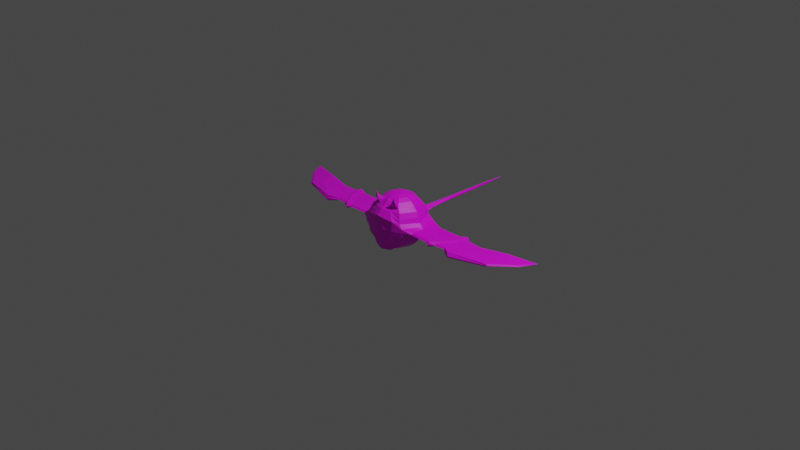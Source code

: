 # Source: flyingbasicenemy.blend  (saved by Blender 2.83.19; exported with 4.5.12 LTS)
import bpy
from mathutils import Matrix  # noqa: F401  (used for matrix-valued properties, if any)

bpy.ops.wm.read_factory_settings(use_empty=True)
scene = bpy.context.scene
scene.name = 'Scene'

# ---- collections
col_collection = bpy.data.collections.new('Collection'); scene.collection.children.link(col_collection)

# ---- images (referenced by path relative to the original .blend; pixels are not part of the script)
import os
ASSET_DIR = os.environ.get("B2B_ASSET_DIR", "")  # directory of the original .blend (textures are referenced by path, not embedded)
HERE = os.path.dirname(os.path.abspath(__file__))  # packed textures are extracted next to this script under _unpacked/

def load_image(name, relpath, width, height, colorspace="sRGB"):
    """Load a texture the original file referenced (path relative to the .blend, or extracted next to this script)."""
    p = next((c for c in (os.path.join(HERE, relpath), os.path.join(ASSET_DIR, relpath)) if relpath and os.path.exists(c)), "")
    if p:
        img = bpy.data.images.load(p, check_existing=True)
        img.name = name
    else:  # same state as the original file: an image datablock whose file is absent (Cycles renders it pink)
        img = bpy.data.images.new(name, width, height)
        img.source = "FILE"
        img.filepath = "//" + (relpath or name)
    img.colorspace_settings.name = colorspace
    return img
img_aap_64_1x_png = load_image('aap-64-1x.png', 'aap-64-1x.png', 1024, 1024, 'sRGB')

# ---- materials (node trees are filled in below, after node groups)
mat_material_001 = bpy.data.materials.new('Material.001')
mat_material_001.use_transparent_shadow = False

# ---- material node trees
mat_material_001.use_nodes = True; mat_material_001.node_tree.nodes.clear()
_N = mat_material_001.node_tree.nodes; _L = mat_material_001.node_tree.links
n0 = _N.new('ShaderNodeBsdfPrincipled'); n0.name = 'Principled BSDF'; n0.location = (10, 300)
n0.distribution = 'GGX'
n0.subsurface_method = 'BURLEY'
n0.inputs[3].default_value = 1.45
n0.inputs[27].default_value = (0.0, 0.0, 0.0, 1.0)
n0.inputs[28].default_value = 1.0
n1 = _N.new('ShaderNodeOutputMaterial'); n1.name = 'Material Output'; n1.location = (300, 300)
n2 = _N.new('ShaderNodeTexImage'); n2.name = 'Image Texture'; n2.location = (-307, 265)
n2.image = img_aap_64_1x_png
_L.new(n0.outputs[0], n1.inputs[0])
_L.new(n2.outputs[0], n0.inputs[0])
n1.is_active_output = True

# ---- world
world_world = bpy.data.worlds.new('World'); scene.world = world_world
world_world.use_nodes = True; world_world.node_tree.nodes.clear()
_N = world_world.node_tree.nodes; _L = world_world.node_tree.links
n0 = _N.new('ShaderNodeOutputWorld'); n0.name = 'World Output'; n0.location = (300, 300)
n1 = _N.new('ShaderNodeBackground'); n1.name = 'Background'; n1.location = (10, 300)
n1.inputs[0].default_value = (0.05088, 0.05088, 0.05088, 1.0)
_L.new(n1.outputs[0], n0.inputs[0])
n0.is_active_output = True
world_world.color = (0.05088, 0.05088, 0.05088)
world_world.use_sun_shadow = False
world_world.sun_shadow_jitter_overblur = 0.0

# ---- cameras
cam_camera = bpy.data.cameras.new('Camera')
cam_camera.clip_end = 100.0
cam_camera.ortho_scale = 7.314

# ---- lights
light_light = bpy.data.lights.new('Light', 'POINT')
light_light.transmission_factor = 0.0
light_light.energy = 1000.0
light_light.shadow_soft_size = 0.1
light_light.shadow_maximum_resolution = 0.006
light_light.use_absolute_resolution = True

# ---- meshes
me_sphere = bpy.data.meshes.new('Sphere')
me_sphere.from_pydata([(0.0, 0.1166, 0.2816), (0.0, 0.1693, -0.2392), (0.04205, 0.04205, 0.2989), (0.08248, 0.08248, 0.2816), (0.1197, 0.1197, 0.2534), (0.1524, 0.1524, 0.2155), (0.1792, 0.1792, 0.1693), (0.1991, 0.1991, 0.1166), (0.2114, 0.2114, 0.05946), (0.2458, 0.2155, 2.301e-08), (0.2114, 0.2114, -0.05946), (0.1991, 0.1991, -0.1166), (0.1792, 0.1792, -0.1693), (0.1524, 0.1524, -0.2073), (0.1197, 0.1197, -0.2392), (0.08248, 0.08248, -0.2734), (0.04205, 0.04205, -0.2843), (0.05946, -9.987e-08, 0.2989), (0.1166, -9.614e-08, 0.2816), (0.1693, -9.614e-08, 0.2534), (0.2155, -1.036e-07, 0.2155), (0.2534, -1.036e-07, 0.1693), (0.2816, -1.036e-07, 0.1166), (0.2989, -1.036e-07, 0.05946), (1.569, 0.2453, -0.009542), (0.2989, -1.036e-07, -0.05946), (0.2816, -1.036e-07, -0.1166), (0.2534, -1.036e-07, -0.1693), (0.2155, -1.036e-07, -0.2073), (0.1693, -1.036e-07, -0.2392), (0.1166, -9.987e-08, -0.2734), (0.05946, -9.987e-08, -0.2843), (0.04205, -0.04205, 0.2989), (0.08248, -0.08248, 0.2816), (0.1197, -0.1197, 0.2534), (0.1524, -0.1524, 0.2155), (0.1899, -0.1749, 0.1795), (0.211, -0.196, 0.1236), (0.224, -0.209, 0.08523), (0.2587, -0.2134, 2.287e-08), (0.224, -0.209, -0.08523), (0.211, -0.196, -0.1236), (0.1899, -0.1749, -0.1795), (0.1524, -0.1524, -0.2073), (0.1197, -0.1197, -0.2392), (0.08248, -0.08248, -0.2734), (0.04205, -0.04205, -0.2843), (0.0, -0.05946, 0.2989), (0.0, -0.1166, 0.2816), (0.0, -0.1567, 0.265), (0.0, -0.2028, 0.2253), (0.0, -0.2409, 0.1992), (0.0, -0.2726, 0.1608), (0.0, -0.2884, 0.1019), (0.0, -0.2942, 2.24e-08), (0.0, -0.2941, -0.1404), (0.0, -0.2535, -0.1678), (0.0, -0.2409, -0.2555), (0.0, -0.2028, -0.2647), (0.0, -0.1567, -0.2767), (0.0, -0.1166, -0.2734), (0.0, -0.05946, -0.2843), (0.0, -1.695e-07, 0.3048), (0.0, -9.932e-08, -0.2936), (1.571, 0.2725, 0.003503), (1.508, 0.1108, 6.164e-08), (1.266, -0.09537, 0.01368), (1.478, 0.1038, 0.009542), (1.591, 0.2823, 6.164e-08), (1.266, -0.09537, -0.01368), (1.295, -0.0898, 6.158e-08), (1.478, 0.1038, -0.009542), (0.3521, -0.1415, -0.01368), (0.3521, 0.002906, -0.009542), (0.3521, 0.1194, -0.009542), (0.3521, -0.1617, 6.158e-08), (0.3521, -0.1415, 0.01368), (1.321, 0.1813, -0.02187), (0.3521, 0.002906, 0.009542), (0.0, 0.05946, 0.2989), (0.0, 0.1693, 0.2534), (0.0, 0.2155, 0.2155), (0.0, 0.2534, 0.1693), (0.0, 0.2816, 0.1166), (0.0, 0.2989, 0.05946), (0.0, 0.7911, 0.01923), (0.0, 0.2989, -0.05946), (0.0, 0.2816, -0.1166), (0.0, 0.2534, -0.1693), (0.0, 0.2155, -0.2073), (0.0, 0.1166, -0.2734), (0.0, 0.05946, -0.2843), (0.121, -0.1888, 0.3354), (0.121, -0.1888, 0.3354), (0.121, -0.1888, 0.3354), (0.121, -0.1888, 0.3354), (0.1336, -0.1909, 0.2966), (0.1101, -0.1982, 0.298), (0.1236, -0.1762, 0.2981), (0.1051, -0.1819, 0.2993), (0.09785, -0.2, 0.2631), (0.08754, -0.1695, 0.2742), (0.1441, -0.1835, 0.261), (0.1239, -0.1566, 0.2725), (0.04124, -0.09956, 0.2816), (0.02102, -0.05076, 0.2989), (0.1237, -0.2341, -0.1538), (0.09906, -0.2665, -0.07274), (0.05987, -0.1445, 0.2534), (0.09496, -0.2143, -0.2462), (0.0762, -0.184, 0.2155), (0.0762, -0.184, -0.255), (0.09496, -0.2143, 0.1905), (0.05987, -0.1445, -0.2668), (0.1237, -0.2341, 0.1538), (0.04124, -0.09956, -0.2712), (0.09906, -0.2665, 0.07274), (0.02102, -0.05076, -0.2846), (0.1115, -0.2669, 2.17e-08), (0.1604, -0.2524, -0.106), (0.0, -0.2884, -0.1019), (0.5622, -0.1715, 6.158e-08), (0.0, -0.2941, 0.1404), (0.6959, 0.1447, 0.002314), (0.5622, -0.1512, 0.0146), (0.1604, -0.2524, 0.106), (0.1636, -0.2587, 2.24e-08), (0.7012, 0.1601, 6.162e-08), (0.5622, -0.1512, -0.0146), (0.7012, 0.1292, -0.01018), (0.6561, 0.002869, 0.01018), (0.6561, 0.002869, -0.01018), (0.7727, 0.002924, -0.009248), (0.8118, 0.1284, 0.009248), (0.7727, 0.002924, 0.009248), (0.6617, -0.1572, 6.158e-08), (0.8261, 0.1457, 6.162e-08), (0.8261, 0.1149, -0.009248), (0.6617, -0.137, -0.01326), (0.6617, -0.137, 0.01326), (0.728, 0.002764, -0.01923), (0.7787, 0.1778, 0.01923), (0.728, 0.002764, 0.01923), (0.5994, -0.1989, 6.172e-08), (0.5994, -0.1783, 0.02757), (0.7897, 0.1875, 6.181e-08), (0.01051, -0.05511, 0.2989), (0.08022, -0.2796, -0.1222), (0.02102, -0.02102, 0.3019), (0.02102, -0.02102, -0.2893), (0.02062, -0.1081, 0.2816), (0.04835, -0.2464, -0.1644), (0.02994, -0.1569, 0.2534), (0.04095, -0.2373, -0.2418), (0.0381, -0.1997, 0.2155), (0.0381, -0.1997, -0.2567), (0.04748, -0.2339, 0.1905), (0.02993, -0.1569, -0.2684), (0.06184, -0.2597, 0.1538), (0.02062, -0.1081, -0.2717), (0.08022, -0.2796, 0.1222), (0.01051, -0.05511, -0.2845), (0.06226, -0.2877, 2.201e-08), (0.05478, -0.2853, -0.09272), (0.05478, -0.2853, 0.09272), (0.2438, 0.2135, 0.02973), (0.3322, -1.036e-07, 0.02973), (0.2565, -0.2112, 0.04261), (0.0, -0.2906, 0.05663), (0.5994, -0.1783, -0.02757), (0.7897, 0.1563, -0.01923), (0.3521, 0.1502, 6.163e-08), (0.0, 0.3239, 0.03625), (0.9199, 0.002958, -0.008664), (0.162, -0.2555, 0.05302), (0.9594, 0.0929, 0.008665), (0.1105, -0.2645, 0.04022), (0.9199, 0.002958, 0.008665), (0.05526, -0.2879, 0.04022), (0.2438, 0.2135, -0.02973), (0.3322, -1.036e-07, -0.02973), (0.2565, -0.2112, -0.04261), (0.0, -0.2907, -0.0556), (0.7718, -0.1281, 0.01242), (0.991, 0.1367, 6.161e-08), (0.3521, 0.1785, 0.009542), (0.0, 0.3239, -0.02973), (0.7718, -0.1482, 6.157e-08), (0.162, -0.2555, -0.05302), (0.7718, -0.1281, -0.01242), (0.1105, -0.2645, -0.04022), (0.991, 0.106, -0.008664), (0.05526, -0.2879, -0.04022), (0.1083, -0.2658, -0.07775), (0.0, -0.2896, -0.1067), (1.295, 0.1972, 0.02187), (0.0, -0.2896, 0.1067), (0.8752, -0.2032, 0.03135), (1.321, 0.2127, 6.185e-08), (0.1083, -0.2658, 0.07775), (0.1193, -0.2671, 2.181e-08), (1.176, 0.002668, 0.02187), (1.176, 0.002668, -0.02187), (0.0586, -0.2859, 0.09716), (0.0586, -0.2859, -0.09716), (0.1183, -0.2646, 0.04215), (0.8752, -0.2032, -0.03135), (0.1183, -0.2646, -0.04215), (0.9055, -0.224, 6.175e-08), (0.0, -0.2726, -0.1608), (0.06184, -0.2597, -0.1538), (0.0, -0.2389, -0.2488), (0.04748, -0.2339, -0.2473), (0.1321, -0.08981, -0.2351), (0.1445, -0.05987, -0.2337), (0.1569, -0.02994, -0.2351), (0.1997, -0.0381, -0.2043), (0.184, -0.0762, -0.2032), (0.1682, -0.1143, -0.2043), (0.2287, -0.147, 0.1219), (0.2463, -0.09802, 0.1201), (0.264, -0.04901, 0.1184), (0.2376, -0.04373, 0.1719), (0.2217, -0.08746, 0.1744), (0.2058, -0.1312, 0.1769), (0.09102, -0.06186, -0.2717), (0.09956, -0.04124, -0.2712), (0.1081, -0.02062, -0.2717), (0.2428, -0.1568, 0.07879), (0.2615, -0.1045, 0.07235), (0.2802, -0.05226, 0.0659), (0.0464, -0.03154, -0.2845), (0.05076, -0.02102, -0.2846), (0.05511, -0.01051, -0.2845), (0.0464, -0.03154, 0.2989), (0.05076, -0.02102, 0.2989), (0.05511, -0.01051, 0.2989), (0.2428, -0.1568, -0.07879), (0.2615, -0.1045, -0.07235), (0.2802, -0.05226, -0.0659), (0.09102, -0.06186, 0.2816), (0.09956, -0.04124, 0.2816), (0.1081, -0.02062, 0.2816), (0.2287, -0.147, -0.1219), (0.2463, -0.09802, -0.1201), (0.264, -0.04901, -0.1184), (0.1321, -0.08981, 0.2534), (0.1445, -0.05987, 0.2534), (0.1569, -0.02994, 0.2534), (0.2058, -0.1312, -0.1768), (0.2217, -0.08746, -0.1741), (0.2376, -0.04373, -0.1717), (0.1682, -0.1143, 0.2155), (0.184, -0.0762, 0.2155), (0.1997, -0.0381, 0.2155), (0.007884, -0.0562, 0.2989), (0.005256, -0.05729, 0.2989), (0.002628, -0.05838, 0.2989), (0.06017, -0.2833, -0.1268), (0.04011, -0.2869, -0.1313), (0.02006, -0.2905, -0.1359), (0.6894, -0.102, 0.01225), (0.7172, -0.06704, 0.01125), (0.745, -0.03206, 0.01025), (0.745, -0.03206, -0.01025), (0.7172, -0.06704, -0.01125), (0.6894, -0.102, -0.01225), (0.6958, -0.04249, -0.02132), (0.6637, -0.08775, -0.0234), (0.6315, -0.133, -0.02548), (1.425, 0.05402, 0.01058), (1.372, 0.004224, 0.01161), (1.319, -0.04557, 0.01264), (0.3521, -0.03318, 0.01058), (0.3521, -0.06928, 0.01161), (0.3521, -0.1054, 0.01264), (0.3521, -0.03318, -0.01058), (0.3521, -0.06928, -0.01161), (0.3521, -0.1054, -0.01264), (1.348, -0.03964, 6.158e-08), (1.401, 0.01052, 6.161e-08), (1.454, 0.06068, 6.161e-08), (0.01577, -0.01577, -0.2906), (0.01051, -0.01051, -0.2917), (0.005256, -0.005256, -0.2928), (0.04108, -0.2861, -0.095), (0.02739, -0.2869, -0.09729), (0.01369, -0.2876, -0.09957), (0.5857, -0.1127, 0.01349), (0.6091, -0.07418, 0.01239), (0.6326, -0.03566, 0.01129), (0.6315, -0.133, 0.02548), (0.6637, -0.08775, 0.0234), (0.6958, -0.04249, 0.02132), (0.005256, -0.005256, 0.3041), (0.01051, -0.01051, 0.3033), (0.01577, -0.01577, 0.3026), (0.005155, -0.1145, 0.2816), (0.01031, -0.1124, 0.2816), (0.01546, -0.1102, 0.2816), (0.01546, -0.2694, -0.1591), (0.03092, -0.2661, -0.1573), (0.04638, -0.2629, -0.1556), (0.007484, -0.1567, 0.2621), (0.01497, -0.1568, 0.2592), (0.02245, -0.1569, 0.2563), (0.01187, -0.2392, -0.2532), (0.02374, -0.2374, -0.2511), (0.03561, -0.2357, -0.2491), (0.009525, -0.2021, 0.2229), (0.01905, -0.2013, 0.2204), (0.02858, -0.2005, 0.218), (0.009525, -0.2021, -0.2624), (0.01905, -0.2013, -0.2603), (0.02858, -0.2005, -0.2584), (0.01187, -0.2392, 0.197), (0.02374, -0.2374, 0.1948), (0.03561, -0.2357, 0.1927), (0.007484, -0.1567, -0.2744), (0.01497, -0.1568, -0.2722), (0.02245, -0.1569, -0.2702), (0.01546, -0.2694, 0.1591), (0.03092, -0.2661, 0.1573), (0.04638, -0.2629, 0.1556), (0.005155, -0.1145, -0.2729), (0.01031, -0.1124, -0.2724), (0.01546, -0.1102, -0.272), (0.02006, -0.2905, 0.1359), (0.04011, -0.2869, 0.1313), (0.06017, -0.2833, 0.1268), (0.002628, -0.05838, -0.2844), (0.005256, -0.05729, -0.2844), (0.007884, -0.0562, -0.2845), (0.01557, -0.2926, 2.23e-08), (0.03113, -0.291, 2.22e-08), (0.0467, -0.2894, 2.211e-08), (0.01369, -0.2876, 0.09957), (0.02739, -0.2869, 0.09729), (0.04108, -0.2861, 0.095), (1.425, 0.05402, -0.01058), (1.372, 0.004224, -0.01161), (1.319, -0.04557, -0.01264), (0.6326, -0.03566, -0.01129), (0.6091, -0.07418, -0.01239), (0.5857, -0.1127, -0.01349), (0.8089, -0.09536, 0.01148), (0.8459, -0.06259, 0.01054), (0.8829, -0.02982, 0.009603), (0.04144, -0.2886, 0.04432), (0.02763, -0.2893, 0.04843), (0.01381, -0.29, 0.05253), (0.3133, -0.05281, 0.03295), (0.2944, -0.1056, 0.03617), (0.2754, -0.1584, 0.03939), (1.101, -0.0488, -0.02424), (1.026, -0.1003, -0.02661), (0.9505, -0.1517, -0.02898), (0.04144, -0.2886, -0.04407), (0.02763, -0.2893, -0.04791), (0.01381, -0.29, -0.05176), (0.3133, -0.05281, -0.03295), (0.2944, -0.1056, -0.03617), (0.2754, -0.1584, -0.03939), (0.8829, -0.02982, -0.009603), (0.8459, -0.06259, -0.01054), (0.8089, -0.09536, -0.01148), (0.9505, -0.1517, 0.02898), (1.026, -0.1003, 0.02661), (1.101, -0.0488, 0.02424), (0.04395, -0.2868, 0.09955), (0.0293, -0.2878, 0.1019), (0.01465, -0.2887, 0.1043), (0.01465, -0.2887, -0.1043), (0.0293, -0.2878, -0.1019), (0.04395, -0.2868, -0.09955), (0.0134, -0.252, -0.1663), (0.02679, -0.2505, -0.1647), (0.04019, -0.249, -0.1632), (0.0103, -0.2381, -0.247), (0.0206, -0.2373, -0.2454), (0.0309, -0.2365, -0.2438), (0.1941, 0.1941, -0.1298), (0.1892, 0.1892, -0.143), (0.1842, 0.1842, -0.1562), (0.2746, -1.036e-07, -0.1298), (0.2675, -1.036e-07, -0.143), (0.2605, -1.036e-07, -0.1562), (0.2057, -0.1908, -0.1376), (0.2005, -0.1855, -0.1515), (0.1952, -0.1802, -0.1655), (0.0, -0.2499, -0.1705), (0.0, -0.2462, -0.2104), (0.0, -0.2425, -0.247), (0.0, 0.2746, -0.1298), (0.0, 0.2675, -0.143), (0.0, 0.2605, -0.1562), (0.1165, -0.2291, -0.1793), (0.1093, -0.2242, -0.2036), (0.1021, -0.2192, -0.2256), (0.05825, -0.2532, -0.1793), (0.05466, -0.2468, -0.2039), (0.05107, -0.2404, -0.2263), (0.04835, -0.2464, -0.1644), (0.04739, -0.2416, -0.2042), (0.04095, -0.2373, -0.2418), (0.03724, -0.245, -0.1908), (0.03554, -0.2427, -0.2056), (0.03373, -0.2403, -0.2209), (0.02524, -0.2472, -0.1684), (0.0237, -0.2439, -0.2072), (0.02215, -0.2406, -0.2444), (0.01913, -0.2441, -0.2049), (0.01185, -0.245, -0.2088), (0.008129, -0.244, -0.2183), (0.2574, -0.04769, -0.1318), (0.2508, -0.04637, -0.1451), (0.2442, -0.04505, -0.1585), (0.2402, -0.09538, -0.1337), (0.234, -0.09274, -0.1473), (0.2278, -0.0901, -0.1608), (0.223, -0.1431, -0.1356), (0.2172, -0.1391, -0.1494), (0.2115, -0.1352, -0.1632), (0.614, 0.1267, -0.01002), (0.5267, 0.1243, -0.009863), (0.4394, 0.1218, -0.009702), (0.5097, -0.1488, -0.01437), (0.4571, -0.1463, -0.01414), (0.4046, -0.1439, -0.01391), (0.614, 0.1576, 6.163e-08), (0.5267, 0.1552, 6.163e-08), (0.4394, 0.1527, 6.163e-08), (0.5097, -0.1488, 0.01437), (0.4571, -0.1463, 0.01414), (0.4046, -0.1439, 0.01391), (0.4046, -0.1641, 6.158e-08), (0.4571, -0.1666, 6.158e-08), (0.5097, -0.1691, 6.158e-08), (0.4281, 0.002897, 0.009702), (0.5041, 0.002888, 0.009863), (0.5801, 0.002878, 0.01002), (0.4355, 0.1097, 0.006621), (0.5267, 0.145, 0.009863), (0.6033, 0.1226, 0.008068), (0.4281, 0.002897, -0.009702), (0.5041, 0.002888, -0.009863), (0.5801, 0.002878, -0.01002), (0.4105, -0.1072, -0.01286), (0.4689, -0.109, -0.01307), (0.5273, -0.1109, -0.01328), (0.4164, -0.0705, -0.0118), (0.4806, -0.07173, -0.012), (0.5449, -0.07295, -0.0122), (0.4223, -0.0338, -0.01075), (0.4924, -0.03442, -0.01093), (0.5625, -0.03504, -0.01111), (0.4223, -0.0338, 0.01075), (0.4924, -0.03442, 0.01093), (0.5625, -0.03504, 0.01111), (0.4164, -0.0705, 0.0118), (0.4806, -0.07173, 0.012), (0.5449, -0.07295, 0.0122), (0.4105, -0.1072, 0.01286), (0.4689, -0.109, 0.01307), (0.5273, -0.1109, 0.01328), (0.00531, 0.1144, 0.2816), (0.007709, 0.1661, -0.2392), (0.01282, 0.2763, -0.1166), (0.01361, 0.2933, -0.05946), (0.007709, 0.1661, 0.2534), (0.01154, 0.2487, -0.1693), (0.009811, 0.2115, 0.2155), (0.009811, 0.2115, -0.2073), (0.01154, 0.2487, 0.1693), (0.01282, 0.2763, 0.1166), (0.00531, 0.1144, -0.2734), (0.01361, 0.2933, 0.05946), (0.002707, 0.05834, -0.2843), (0.07419, 0.2977, 2.301e-08), (0.002707, 0.05834, 0.2989), (0.01569, 0.3182, 0.02973), (0.01569, 0.3182, -0.02973), (0.01186, 0.2556, -0.1562), (0.01218, 0.2625, -0.143), (0.0125, 0.2694, -0.1298), (0.0, 0.5261, 0.02492), (0.0, 1.037, 0.01646), (0.03602, 0.4662, 2.304e-08), (0.0, 0.5261, -0.0184), (0.0133, 0.4851, 0.02064), (0.0133, 0.4851, -0.02064), (0.0, 1.297, 0.01228), (0.01933, 0.7911, 0.0003139), (0.0, 0.7911, -0.01366), (0.01196, 0.7911, 0.01429), (0.01196, 0.7911, -0.01366), (0.0, 1.552, 0.001086), (0.01638, 1.037, 0.000467), (0.0, 1.037, -0.01134), (0.01108, 1.037, 0.01228), (0.01108, 1.037, -0.01134), (0.0113, 1.297, 0.0006976), (0.0, 1.297, -0.007858), (0.009019, 1.297, 0.009253), (0.009019, 1.297, -0.007858), (0.0, 1.552, 0.001086), (0.0, 1.552, 0.001086), (0.0, 1.552, 0.001086), (0.0, 1.552, 0.001086), (0.0, 1.552, 0.001086), (0.01296, 0.5616, 0.01905), (0.01263, 0.6381, 0.01746), (0.01229, 0.7146, 0.01587), (0.0, 0.7164, 0.02081), (0.0, 0.6586, 0.02208), (0.0, 0.5924, 0.0235), (0.01296, 0.5616, -0.01889), (0.01263, 0.6381, -0.01715), (0.01229, 0.7146, -0.0154), (0.02351, 0.7099, 0.0002354), (0.02768, 0.6286, 0.000157), (0.03185, 0.5474, 7.849e-05), (0.0, 0.5924, -0.01722), (0.0, 0.6586, -0.01603), (0.0, 0.7154, -0.01484), (0.0, 0.425, -0.02407), (0.0145, 0.4017, -0.02518), (0.0551, 0.382, 2.303e-08), (0.0145, 0.4017, 0.02518), (0.0, 0.425, 0.03059), (0.01835, 0.873, 0.0003649), (0.01737, 0.9549, 0.000416), (0.01137, 0.9549, 0.01295), (0.01166, 0.873, 0.01362), (0.0, 0.9549, 0.01739), (0.0, 0.873, 0.01831), (0.01166, 0.873, -0.01289), (0.01137, 0.9549, -0.01211), (0.0, 0.873, -0.01289), (0.0, 0.9549, -0.01211), (0.0, 1.102, -0.01047), (0.0, 1.167, -0.009601), (0.0, 1.232, -0.00873), (0.01511, 1.102, 0.0005246), (0.01384, 1.167, 0.0005823), (0.01257, 1.232, 0.0006399), (0.009534, 1.232, 0.01001), (0.01005, 1.167, 0.01077), (0.01056, 1.102, 0.01152), (0.0, 1.232, 0.01333), (0.0, 1.167, 0.01437), (0.0, 1.102, 0.01542), (0.01056, 1.102, -0.01047), (0.01005, 1.167, -0.009601), (0.009534, 1.232, -0.00873), (0.007531, 1.382, 0.0008272), (0.003766, 1.467, 0.0009568), (0.003006, 1.467, 0.003809), (0.006013, 1.382, 0.006531), (0.0, 1.467, 0.004819), (0.0, 1.382, 0.008552), (0.006013, 1.382, -0.004877), (0.003006, 1.467, -0.001895), (0.0, 1.382, -0.004877), (0.0, 1.467, -0.001895), (0.01786, 0.9139, 0.0003904), (0.01152, 0.9139, 0.01328), (0.0, 0.9139, 0.01785), (0.01152, 0.9139, -0.0125), (0.0, 0.9139, -0.0125), (0.01181, 0.832, 0.01395), (0.0, 0.832, 0.01877), (0.01884, 0.832, 0.0003394), (0.01181, 0.832, -0.01327), (0.0, 0.832, -0.01327), (0.01688, 0.9958, 0.0004415), (0.01123, 0.9958, -0.01173), (0.0, 0.9958, -0.01173), (0.01123, 0.9958, 0.01261), (0.0, 0.9958, 0.01692), (0.01212, 0.7529, 0.01508), (0.01212, 0.7529, -0.01453), (0.0, 0.758, -0.01425), (0.0, 0.758, 0.01995), (0.02142, 0.7505, 0.0002747), (0.01253, 0.6648, 0.017), (0.0, 0.6678, 0.02166), (0.01253, 0.6648, -0.01664), (0.02647, 0.6634, 0.0001797), (0.0, 0.6678, -0.01569), (0.01135, 0.9602, 0.0129), (0.0, 0.9602, 0.01733), (0.0173, 0.9602, 0.0004193), (0.01135, 0.9602, -0.01206), (0.0, 0.9602, -0.01206), (0.0, 1.174, -0.00951), (0.01371, 1.174, 0.0005883), (0.009995, 1.174, 0.01069), (0.0, 1.174, 0.01426), (0.009995, 1.174, -0.00951), (0.006355, 1.372, 0.006842), (0.0, 1.372, 0.008977), (0.007961, 1.372, 0.0008124), (0.006355, 1.372, -0.005217), (0.0, 1.372, -0.005217)], [], [(467, 468, 10, 11), (469, 465, 3, 4), (484, 467, 11, 381), (471, 469, 4, 5), (472, 470, 12, 13), (473, 471, 5, 6), (466, 472, 13, 14), (474, 473, 6, 7), (475, 466, 14, 15), (476, 474, 7, 8), (477, 475, 15, 16), (480, 476, 8, 165), (79, 62, 2, 479), (63, 91, 477, 16), (481, 478, 9, 179), (465, 479, 2, 3), (360, 180, 73, 276), (3, 2, 17, 18), (11, 10, 25, 26), (4, 3, 18, 19), (381, 11, 26, 384), (5, 4, 19, 20), (13, 12, 27, 28), (6, 5, 20, 21), (14, 13, 28, 29), (7, 6, 21, 22), (15, 14, 29, 30), (8, 7, 22, 23), (16, 15, 30, 31), (165, 8, 23, 166), (2, 62, 17), (63, 16, 31), (213, 218, 43, 44), (219, 224, 36, 37), (225, 213, 44, 45), (228, 219, 37, 38), (231, 225, 45, 46), (353, 228, 38, 167), (234, 296, 148, 32), (282, 231, 46, 149), (165, 166, 78, 185), (240, 234, 32, 33), (243, 237, 40, 41), (246, 240, 33, 34), (420, 243, 41, 387), (252, 246, 34, 35), (218, 249, 42, 43), (224, 252, 35, 36), (297, 257, 47, 48), (300, 260, 55, 209), (303, 297, 48, 49), (411, 375, 56, 390), (309, 303, 49, 50), (312, 306, 57, 58), (315, 309, 50, 51), (318, 312, 58, 59), (321, 315, 51, 52), (324, 318, 59, 60), (327, 321, 52, 122), (330, 324, 60, 61), (350, 336, 53, 168), (294, 62, 47, 257), (149, 46, 117, 161), (359, 333, 54, 182), (353, 167, 76, 275), (77, 198, 68, 24), (167, 39, 75, 76), (208, 206, 69, 70), (197, 208, 70, 66), (366, 197, 66, 272), (354, 202, 71, 339), (24, 68, 65, 71), (195, 201, 67, 64), (341, 279, 70, 69), (173, 191, 77, 202), (198, 195, 64, 68), (68, 64, 67, 65), (184, 175, 195, 198), (180, 179, 74, 73), (202, 77, 24, 71), (101, 100, 97, 99), (97, 96, 94, 92), (432, 437, 121, 124), (423, 429, 127, 129), (464, 432, 124, 288), (446, 423, 129, 131), (455, 446, 131, 342), (103, 101, 99, 98), (267, 140, 132, 264), (35, 34, 103, 102), (94, 95, 93, 92), (98, 99, 93, 95), (100, 102, 96, 97), (99, 97, 92, 93), (181, 39, 126, 188), (167, 38, 125, 174), (46, 45, 115, 117), (38, 37, 114, 125), (45, 44, 113, 115), (37, 36, 112, 114), (44, 43, 111, 113), (36, 35, 110, 112), (43, 42, 109, 111), (110, 35, 102, 100), (387, 41, 106, 396), (34, 33, 104, 108), (41, 40, 119, 106), (33, 32, 105, 104), (372, 194, 55, 260), (123, 130, 142, 141), (291, 144, 139, 261), (34, 108, 101, 103), (140, 170, 137, 132), (203, 199, 125, 160), (207, 193, 119, 188), (205, 200, 126, 174), (137, 136, 184, 191), (170, 145, 136, 137), (127, 123, 141, 145), (121, 128, 169, 143), (131, 129, 170, 140), (288, 124, 144, 291), (345, 183, 197, 366), (132, 137, 191, 173), (136, 133, 175, 184), (261, 139, 183, 345), (135, 138, 189, 187), (133, 134, 177, 175), (264, 132, 173, 363), (139, 135, 187, 183), (191, 184, 198, 77), (187, 189, 206, 208), (342, 131, 140, 267), (129, 127, 145, 170), (369, 203, 160, 329), (193, 204, 147, 119), (190, 118, 162, 192), (282, 149, 161, 332), (32, 148, 146, 105), (176, 116, 164, 178), (117, 115, 159, 161), (125, 114, 158, 160), (115, 113, 157, 159), (114, 112, 156, 158), (113, 111, 155, 157), (112, 110, 154, 156), (111, 109, 212, 155), (110, 108, 152, 154), (396, 106, 210, 399), (108, 104, 150, 152), (106, 119, 147, 210), (104, 105, 146, 150), (118, 176, 178, 162), (124, 121, 143, 144), (199, 205, 174, 125), (108, 110, 100, 101), (39, 167, 174, 126), (141, 142, 134, 133), (279, 272, 66, 70), (333, 350, 168, 54), (9, 165, 185, 171), (179, 9, 171, 74), (478, 480, 165, 9), (107, 190, 192, 163), (175, 177, 201, 195), (200, 207, 188, 126), (145, 141, 133, 136), (40, 181, 188, 119), (429, 443, 123, 127), (39, 181, 72, 75), (287, 359, 182, 120), (237, 362, 181, 40), (10, 179, 180, 25), (468, 481, 179, 10), (443, 440, 130, 123), (118, 190, 207, 200), (143, 169, 138, 135), (116, 176, 205, 199), (107, 163, 204, 193), (338, 164, 203, 369), (96, 98, 95, 94), (363, 173, 202, 354), (176, 118, 200, 205), (190, 107, 193, 207), (164, 116, 199, 203), (102, 103, 98, 96), (144, 143, 135, 139), (437, 426, 128, 121), (183, 187, 208, 197), (287, 120, 194, 372), (377, 151, 210, 302), (378, 211, 57, 306), (404, 153, 212, 401), (153, 380, 308, 212), (380, 379, 307, 308), (379, 378, 306, 307), (56, 375, 300, 209), (375, 376, 301, 300), (376, 377, 302, 301), (163, 285, 374, 204), (285, 286, 373, 374), (286, 287, 372, 373), (189, 365, 356, 206), (365, 364, 355, 356), (364, 363, 354, 355), (53, 336, 371, 196), (336, 337, 370, 371), (337, 338, 369, 370), (25, 180, 360, 239), (239, 360, 361, 238), (238, 361, 362, 237), (163, 192, 357, 285), (285, 357, 358, 286), (286, 358, 359, 287), (162, 178, 348, 335), (335, 348, 349, 334), (334, 349, 350, 333), (65, 67, 270, 281), (281, 270, 271, 280), (280, 271, 272, 279), (63, 284, 330, 61), (284, 283, 331, 330), (283, 282, 332, 331), (196, 371, 327, 122), (371, 370, 328, 327), (370, 369, 329, 328), (128, 344, 269, 169), (344, 343, 268, 269), (343, 342, 267, 268), (138, 266, 365, 189), (266, 265, 364, 365), (265, 264, 363, 364), (134, 263, 347, 177), (263, 262, 346, 347), (262, 261, 345, 346), (177, 347, 368, 201), (347, 346, 367, 368), (346, 345, 366, 367), (130, 290, 293, 142), (290, 289, 292, 293), (289, 288, 291, 292), (142, 293, 263, 134), (293, 292, 262, 263), (292, 291, 261, 262), (204, 374, 258, 147), (374, 373, 259, 258), (373, 372, 260, 259), (169, 269, 266, 138), (269, 268, 265, 266), (268, 267, 264, 265), (426, 449, 344, 128), (449, 452, 343, 344), (452, 455, 342, 343), (440, 458, 290, 130), (458, 461, 289, 290), (461, 464, 288, 289), (71, 65, 281, 339), (339, 281, 280, 340), (340, 280, 279, 341), (206, 356, 341, 69), (356, 355, 340, 341), (355, 354, 339, 340), (201, 368, 270, 67), (368, 367, 271, 270), (367, 366, 272, 271), (166, 351, 273, 78), (351, 352, 274, 273), (352, 353, 275, 274), (192, 162, 335, 357), (357, 335, 334, 358), (358, 334, 333, 359), (148, 296, 255, 146), (296, 295, 256, 255), (295, 294, 257, 256), (178, 164, 338, 348), (348, 338, 337, 349), (349, 337, 336, 350), (161, 159, 326, 332), (332, 326, 325, 331), (331, 325, 324, 330), (160, 158, 323, 329), (329, 323, 322, 328), (328, 322, 321, 327), (159, 157, 320, 326), (326, 320, 319, 325), (325, 319, 318, 324), (158, 156, 317, 323), (323, 317, 316, 322), (322, 316, 315, 321), (157, 155, 314, 320), (320, 314, 313, 319), (319, 313, 312, 318), (156, 154, 311, 317), (317, 311, 310, 316), (316, 310, 309, 315), (155, 212, 308, 314), (314, 308, 307, 313), (313, 307, 306, 312), (154, 152, 305, 311), (311, 305, 304, 310), (310, 304, 303, 309), (402, 151, 377, 405), (405, 377, 376, 408), (408, 376, 375, 411), (152, 150, 299, 305), (305, 299, 298, 304), (304, 298, 297, 303), (210, 147, 258, 302), (302, 258, 259, 301), (301, 259, 260, 300), (150, 146, 255, 299), (299, 255, 256, 298), (298, 256, 257, 297), (21, 20, 254, 222), (222, 254, 253, 223), (223, 253, 252, 224), (28, 27, 251, 216), (216, 251, 250, 217), (217, 250, 249, 218), (20, 19, 248, 254), (254, 248, 247, 253), (253, 247, 246, 252), (384, 26, 245, 414), (414, 245, 244, 417), (417, 244, 243, 420), (19, 18, 242, 248), (248, 242, 241, 247), (247, 241, 240, 246), (26, 25, 239, 245), (245, 239, 238, 244), (244, 238, 237, 243), (18, 17, 236, 242), (242, 236, 235, 241), (241, 235, 234, 240), (63, 31, 233, 284), (284, 233, 232, 283), (283, 232, 231, 282), (17, 62, 294, 236), (236, 294, 295, 235), (235, 295, 296, 234), (166, 23, 230, 351), (351, 230, 229, 352), (352, 229, 228, 353), (31, 30, 227, 233), (233, 227, 226, 232), (232, 226, 225, 231), (23, 22, 221, 230), (230, 221, 220, 229), (229, 220, 219, 228), (30, 29, 215, 227), (227, 215, 214, 226), (226, 214, 213, 225), (22, 21, 222, 221), (221, 222, 223, 220), (220, 223, 224, 219), (29, 28, 216, 215), (215, 216, 217, 214), (214, 217, 218, 213), (181, 362, 278, 72), (362, 361, 277, 278), (361, 360, 276, 277), (250, 419, 422, 249), (419, 418, 421, 422), (418, 417, 420, 421), (251, 416, 419, 250), (416, 415, 418, 419), (415, 414, 417, 418), (27, 386, 416, 251), (386, 385, 415, 416), (385, 384, 414, 415), (379, 410, 413, 378), (410, 409, 412, 413), (409, 408, 411, 412), (380, 407, 410, 379), (407, 406, 409, 410), (406, 405, 408, 409), (153, 404, 407, 380), (404, 403, 406, 407), (403, 402, 405, 406), (151, 402, 399, 210), (402, 403, 400, 399), (403, 404, 401, 400), (109, 398, 401, 212), (398, 397, 400, 401), (397, 396, 399, 400), (42, 389, 398, 109), (389, 388, 397, 398), (388, 387, 396, 397), (378, 413, 392, 211), (413, 412, 391, 392), (412, 411, 390, 391), (249, 422, 389, 42), (422, 421, 388, 389), (421, 420, 387, 388), (12, 383, 386, 27), (383, 382, 385, 386), (382, 381, 384, 385), (470, 482, 383, 12), (482, 483, 382, 383), (483, 484, 381, 382), (274, 275, 462, 459), (459, 462, 463, 460), (460, 463, 464, 461), (273, 274, 459, 456), (456, 459, 460, 457), (457, 460, 461, 458), (78, 273, 456, 438), (438, 456, 457, 439), (439, 457, 458, 440), (277, 276, 453, 450), (450, 453, 454, 451), (451, 454, 455, 452), (278, 277, 450, 447), (447, 450, 451, 448), (448, 451, 452, 449), (72, 278, 447, 428), (428, 447, 448, 427), (427, 448, 449, 426), (75, 72, 428, 435), (435, 428, 427, 436), (436, 427, 426, 437), (185, 78, 438, 441), (441, 438, 439, 442), (442, 439, 440, 443), (171, 185, 441, 431), (431, 441, 442, 430), (430, 442, 443, 429), (276, 73, 444, 453), (453, 444, 445, 454), (454, 445, 446, 455), (73, 74, 425, 444), (444, 425, 424, 445), (445, 424, 423, 446), (275, 76, 434, 462), (462, 434, 433, 463), (463, 433, 432, 464), (74, 171, 431, 425), (425, 431, 430, 424), (424, 430, 429, 423), (76, 75, 435, 434), (434, 435, 436, 433), (433, 436, 437, 432), (394, 393, 484, 483), (395, 394, 483, 482), (88, 395, 482, 470), (86, 186, 481, 468), (527, 526, 490, 487), (0, 79, 479, 465), (526, 525, 488, 490), (172, 84, 476, 480), (91, 90, 475, 477), (84, 83, 474, 476), (90, 1, 466, 475), (83, 82, 473, 474), (1, 89, 472, 466), (82, 81, 471, 473), (89, 88, 470, 472), (81, 80, 469, 471), (393, 87, 467, 484), (80, 0, 465, 469), (87, 86, 468, 467), (584, 581, 495, 492), (583, 580, 494, 85), (529, 528, 489, 485), (528, 527, 487, 489), (579, 578, 499, 486), (578, 575, 497, 499), (581, 582, 493, 495), (580, 584, 492, 494), (549, 546, 503, 491), (546, 545, 501, 503), (575, 576, 500, 497), (576, 577, 498, 500), (559, 557, 508, 496), (557, 556, 506, 508), (545, 554, 504, 501), (554, 542, 502, 504), (505, 496, 508, 506), (507, 505, 506, 509), (556, 562, 509, 506), (562, 564, 507, 509), (489, 487, 521, 510), (510, 521, 520, 511), (585, 588, 519, 512), (490, 488, 522, 516), (516, 522, 523, 517), (587, 589, 524, 518), (485, 489, 510, 515), (515, 510, 511, 514), (586, 585, 512, 513), (487, 490, 516, 521), (521, 516, 517, 520), (588, 587, 518, 519), (480, 478, 527, 528), (172, 480, 528, 529), (481, 186, 525, 526), (478, 481, 526, 527), (573, 574, 538, 536), (568, 569, 539, 537), (572, 573, 536, 530), (565, 568, 537, 531), (570, 572, 530, 533), (566, 565, 531, 532), (571, 570, 533, 535), (567, 566, 532, 534), (500, 498, 540, 552), (552, 540, 541, 553), (599, 595, 542, 554), (497, 500, 552, 543), (543, 552, 553, 544), (596, 599, 554, 545), (499, 497, 543, 548), (548, 543, 544, 547), (597, 596, 545, 546), (486, 499, 548, 551), (551, 548, 547, 550), (598, 597, 546, 549), (603, 604, 563, 561), (561, 563, 564, 562), (602, 603, 561, 555), (555, 561, 562, 556), (600, 602, 555, 558), (558, 555, 556, 557), (601, 600, 558, 560), (560, 558, 557, 559), (535, 533, 566, 567), (533, 530, 565, 566), (530, 536, 568, 565), (536, 538, 569, 568), (85, 494, 570, 571), (494, 492, 572, 570), (492, 495, 573, 572), (495, 493, 574, 573), (593, 594, 577, 576), (592, 593, 576, 575), (590, 592, 575, 578), (591, 590, 578, 579), (512, 519, 584, 580), (518, 524, 582, 581), (513, 512, 580, 583), (519, 518, 581, 584), (520, 517, 587, 588), (514, 511, 585, 586), (517, 523, 589, 587), (511, 520, 588, 585), (534, 532, 590, 591), (532, 531, 592, 590), (531, 537, 593, 592), (537, 539, 594, 593), (550, 547, 597, 598), (547, 544, 596, 597), (544, 553, 599, 596), (553, 541, 595, 599), (491, 503, 600, 601), (503, 501, 602, 600), (501, 504, 603, 602), (504, 502, 604, 603)])
_uv = me_sphere.uv_layers.new(name='UVMap')
_uv.uv.foreach_set('vector', [0.5, 0.5, 0.5, 0.5, 0.5, 0.5, 0.5, 0.5, 0.5, 0.5, 0.5, 0.5, 0.5, 0.5, 0.5, 0.5, 0.5, 0.5, 0.5, 0.5, 0.5, 0.5, 0.5, 0.5, 0.5, 0.5, 0.5, 0.5, 0.5, 0.5, 0.5, 0.5, 0.5, 0.5, 0.5, 0.5, 0.5, 0.5, 0.5, 0.5, 0.5, 0.5, 0.5, 0.5, 0.5, 0.5, 0.5, 0.5, 0.5, 0.5, 0.5, 0.5, 0.5, 0.5, 0.5, 0.5, 0.5, 0.5, 0.5, 0.5, 0.5, 0.5, 0.5, 0.5, 0.5, 0.5, 0.5, 0.5, 0.5, 0.5, 0.5, 0.5, 0.5, 0.5, 0.5, 0.5, 0.5, 0.5, 0.5, 0.5, 0.5, 0.5, 0.5, 0.5, 0.5, 0.5, 0.5, 0.5, 0.5, 0.5, 0.5, 0.5, 0.5, 0.5, 0.5, 0.5, 0.5, 0.5, 0.5, 0.5, 0.5, 0.5, 0.5, 0.5, 0.5, 0.5, 0.5, 0.5, 0.5, 0.5, 0.5, 0.5, 0.5, 0.5, 0.5, 0.5, 0.5, 0.5, 0.5, 0.5, 0.5, 0.5, 0.5, 0.5, 0.5, 0.5, 0.5, 0.5, 0.5, 0.5, 0.5, 0.5, 0.5, 0.5, 0.5, 0.5, 0.5, 0.5, 0.5, 0.5, 0.5, 0.5, 0.5, 0.5, 0.5, 0.5, 0.5, 0.5, 0.5, 0.5, 0.5, 0.5, 0.5, 0.5, 0.5, 0.5, 0.5, 0.5, 0.5, 0.5, 0.5, 0.5, 0.5, 0.5, 0.5, 0.5, 0.5, 0.5, 0.5, 0.5, 0.5, 0.5, 0.5, 0.5, 0.5, 0.5, 0.5, 0.5, 0.5, 0.5, 0.5, 0.5, 0.5, 0.5, 0.5, 0.5, 0.5, 0.5, 0.5, 0.5, 0.5, 0.5, 0.5, 0.5, 0.5, 0.5, 0.5, 0.5, 0.5, 0.5, 0.5, 0.5, 0.5, 0.5, 0.5, 0.5, 0.5, 0.5, 0.5, 0.5, 0.5, 0.5, 0.5, 0.5, 0.5, 0.5, 0.5, 0.5, 0.5, 0.5, 0.5, 0.5, 0.5, 0.5, 0.5, 0.5, 0.5, 0.5, 0.5, 0.5, 0.5, 0.5, 0.5, 0.5, 0.5, 0.5, 0.5, 0.5, 0.5, 0.5, 0.5, 0.5, 0.5, 0.5, 0.5, 0.5, 0.5, 0.5, 0.5, 0.5, 0.5, 0.5, 0.5, 0.5, 0.5, 0.5, 0.5, 0.5, 0.5, 0.5, 0.5, 0.5, 0.5, 0.5, 0.5, 0.5, 0.5, 0.5, 0.5, 0.5, 0.5, 0.5, 0.5, 0.5, 0.5, 0.5, 0.5, 0.5, 0.5, 0.5, 0.5, 0.5, 0.5, 0.5, 0.5, 0.5, 0.5, 0.5, 0.5, 0.5, 0.5, 0.5, 0.5, 0.5, 0.5, 0.5, 0.5, 0.5, 0.5, 0.5, 0.5, 0.5, 0.5, 0.5, 0.5, 0.5, 0.5, 0.5, 0.5, 0.5, 0.5, 0.5, 0.5, 0.5, 0.5, 0.5, 0.5, 0.5, 0.5, 0.5, 0.5, 0.5, 0.5, 0.5, 0.5, 0.5, 0.5, 0.5, 0.5, 0.5, 0.5, 0.5, 0.5, 0.5, 0.5, 0.5, 0.5, 0.5, 0.5, 0.5, 0.5, 0.5, 0.5, 0.5, 0.5, 0.5, 0.5, 0.5, 0.5, 0.5, 0.5, 0.5, 0.5, 0.5, 0.5, 0.5, 0.5, 0.5, 0.5, 0.5, 0.5, 0.5, 0.5, 0.5, 0.5, 0.5, 0.5, 0.5, 0.5, 0.5, 0.5, 0.5, 0.5, 0.5, 0.5, 0.5, 0.5, 0.5, 0.5, 0.5, 0.5, 0.5, 0.5, 0.5, 0.5, 0.5, 0.5, 0.5, 0.5, 0.5, 0.5, 0.5, 0.5, 0.5, 0.5, 0.5, 0.5, 0.5, 0.5, 0.5, 0.5, 0.5, 0.5, 0.5, 0.3504, 0.4504, 0.3504, 0.4504, 0.3504, 0.4504, 0.3504, 0.4504, 0.5, 0.5, 0.5, 0.5, 0.5, 0.5, 0.5, 0.5, 0.5, 0.5, 0.5, 0.5, 0.5, 0.5, 0.5, 0.5, 0.5, 0.5, 0.5, 0.5, 0.5, 0.5, 0.5, 0.5, 0.5, 0.5, 0.5, 0.5, 0.5, 0.5, 0.5, 0.5, 0.5, 0.5, 0.5, 0.5, 0.5, 0.5, 0.5, 0.5, 0.5, 0.5, 0.5, 0.5, 0.5, 0.5, 0.5, 0.5, 0.5, 0.5, 0.5, 0.5, 0.5, 0.5, 0.5, 0.5, 0.5, 0.5, 0.5, 0.5, 0.5, 0.5, 0.5, 0.5, 0.3512, 0.252, 0.3512, 0.252, 0.3512, 0.252, 0.3512, 0.252, 0.5, 0.5, 0.5, 0.5, 0.5, 0.5, 0.5, 0.5, 0.5, 0.5, 0.5, 0.5, 0.5, 0.5, 0.5, 0.5, 0.006263, 0.5992, 0.006263, 0.5992, 0.006263, 0.5992, 0.006263, 0.5992, 0.5, 0.5, 0.5, 0.5, 0.5, 0.5, 0.5, 0.5, 0.5, 0.5, 0.5, 0.5, 0.5, 0.5, 0.5, 0.5, 0.5, 0.5, 0.5, 0.5, 0.5, 0.5, 0.5, 0.5, 0.5, 0.5, 0.5, 0.5, 0.5, 0.5, 0.5, 0.5, 0.5, 0.5, 0.5, 0.5, 0.5, 0.5, 0.5, 0.5, 0.5, 0.5, 0.5, 0.5, 0.5, 0.5, 0.5, 0.5, 0.5, 0.5, 0.5, 0.5, 0.5, 0.5, 0.5, 0.5, 0.5, 0.5, 0.5, 0.5, 0.5, 0.5, 0.5, 0.5, 0.5, 0.5, 0.5, 0.5, 0.5, 0.5, 0.5, 0.5, 0.5, 0.5, 0.5, 0.5, 0.5, 0.5, 0.5, 0.5, 0.5, 0.5, 0.5, 0.5, 0.5, 0.5, 0.5, 0.5, 0.5, 0.5, 0.5, 0.5, 0.5, 0.5, 0.5, 0.5, 0.5, 0.5, 0.5, 0.5, 0.5, 0.5, 0.5, 0.5, 0.5, 0.5, 0.5, 0.5, 0.5, 0.5, 0.5, 0.5, 0.5, 0.5, 0.5, 0.5, 0.5, 0.5, 0.5, 0.5, 0.5, 0.5, 0.5, 0.5, 0.5, 0.5, 0.5, 0.5, 0.5, 0.5, 0.5, 0.5, 0.5, 0.5, 0.5, 0.5, 0.5, 0.5, 0.5, 0.5, nan, nan, nan, nan, 0.5, 0.5, 0.5, 0.5, 0.5, 0.5, 0.5, 0.5, 0.5, 0.5, 0.5, 0.5, 0.5, 0.5, 0.5, 0.5, 0.5, 0.5, 0.5, 0.5, 0.5, 0.5, 0.5, 0.5, 0.5, 0.5, 0.5, 0.5, 0.5, 0.5, 0.5, 0.5, 0.5, 0.5, 0.5, 0.5, 0.5, 0.5, 0.5, 0.5, 0.5, 0.5, 0.5, 0.5, 0.5, 0.5, 0.5, 0.5, 0.5, 0.5, 0.5, 0.5, 0.5, 0.5, 0.5, 0.5, 0.5, 0.5, 0.5, 0.5, 0.5, 0.5, 0.5, 0.5, nan, nan, nan, nan, nan, nan, nan, nan, 0.5, 0.5, 0.5, 0.5, nan, nan, nan, nan, 0.5, 0.5, 0.5, 0.5, 0.5, 0.5, 0.5, 0.5, 0.5, 0.5, 0.5, 0.5, nan, nan, nan, nan, 0.5, 0.5, 0.5, 0.5, 0.5, 0.5, 0.5, 0.5, 0.5, 0.5, 0.5, 0.5, 0.5, 0.5, 0.5, 0.5, 0.5, 0.5, 0.5, 0.5, 0.5, 0.5, 0.5, 0.5, 0.5, 0.5, 0.5, 0.5, 0.5, 0.5, 0.5, 0.5, 0.5, 0.5, 0.5, 0.5, 0.5, 0.5, 0.5, 0.5, 0.5, 0.5, 0.5, 0.5, 0.5, 0.5, 0.5, 0.5, 0.5, 0.5, 0.5, 0.5, 0.5, 0.5, 0.5, 0.5, 0.5, 0.5, 0.5, 0.5, 0.5, 0.5, 0.5, 0.5, 0.5, 0.5, 0.5, 0.5, 0.5, 0.5, 0.5, 0.5, 0.5, 0.5, 0.5, 0.5, 0.5, 0.5, 0.5, 0.5, 0.5, 0.5, 0.5, 0.5, 0.5, 0.5, 0.5, 0.5, 0.5, 0.5, 0.5, 0.5, 0.5, 0.5, 0.5, 0.5, 0.5, 0.5, 0.5, 0.5, 0.5, 0.5, 0.5, 0.5, 0.5, 0.5, 0.5, 0.5, 0.5, 0.5, 0.5, 0.5, 0.5, 0.5, 0.5, 0.5, 0.5, 0.5, 0.5, 0.5, 0.5, 0.5, 0.5, 0.5, 0.5, 0.5, 0.5, 0.5, 0.5, 0.5, 0.5, 0.5, 0.5, 0.5, 0.5, 0.5, 0.5, 0.5, 0.5, 0.5, 0.5, 0.5, 0.5, 0.5, 0.5, 0.5, 0.5, 0.5, 0.5, 0.5, 0.5, 0.5, 0.5, 0.5, 0.5, 0.5, 0.5, 0.5, 0.5, 0.5, 0.5, 0.5, 0.5, 0.5, 0.5, 0.5, 0.5, 0.5, 0.5, 0.5, 0.5, 0.5, 0.5, 0.5, 0.5, 0.5, 0.5, 0.5, 0.5, 0.5, 0.5, 0.5, 0.5, 0.5, 0.5, 0.5, 0.5, 0.5, 0.5, 0.5, 0.5, 0.5, 0.5, 0.5, 0.5, 0.5, 0.5, 0.5, 0.5, 0.5, 0.5, 0.5, 0.5, 0.5, 0.5, 0.5, 0.5, 0.5, 0.5, 0.5, 0.5, 0.5, 0.5, 0.5, 0.5, 0.5, 0.5, 0.5, 0.5, 0.5, 0.5, 0.5, 0.5, 0.5, 0.5, 0.5, 0.5, 0.5, 0.5, 0.5, 0.5, 0.5, 0.5, 0.5, 0.5, 0.5, 0.5, 0.5, 0.5, 0.5, 0.5, 0.5, 0.5, 0.5, 0.5, 0.5, 0.5, 0.5, 0.5, 0.5, 0.5, 0.5, 0.5, 0.5, 0.5, 0.5, 0.5, 0.5, 0.5, 0.5, 0.5, 0.5, 0.5, 0.5, 0.5, 0.5, 0.5, 0.5, 0.5, 0.5, 0.5, 0.5, 0.5, 0.5, 0.5, 0.5, 0.5, 0.5, 0.5, 0.5, 0.5, 0.5, 0.5, 0.5, 0.5, 0.5, 0.5, 0.5, 0.5, 0.5, 0.5, 0.5, 0.5, 0.5, 0.5, 0.5, 0.5, 0.5, 0.5, 0.5, 0.5, 0.5, 0.5, 0.5, 0.5, 0.5, 0.5, 0.5, 0.5, 0.5, 0.5, 0.5, 0.5, 0.5, 0.5, 0.5, 0.5, 0.5, 0.5, 0.5, 0.5, 0.5, 0.5, 0.5, 0.5, 0.5, 0.5, 0.5, 0.5, 0.5, 0.5, 0.5, 0.5, 0.5, 0.5, 0.5, 0.3512, 0.252, 0.3512, 0.252, 0.3512, 0.252, 0.3512, 0.252, 0.5, 0.5, 0.5, 0.5, 0.5, 0.5, 0.5, 0.5, 0.5, 0.5, 0.5, 0.5, 0.5, 0.5, 0.5, 0.5, 0.3512, 0.252, 0.3512, 0.252, 0.3512, 0.252, 0.3512, 0.252, 0.5, 0.5, 0.5, 0.5, 0.5, 0.5, 0.5, 0.5, 0.5, 0.5, 0.5, 0.5, 0.5, 0.5, 0.5, 0.5, 0.5, 0.5, 0.5, 0.5, 0.5, 0.5, 0.5, 0.5, 0.5, 0.5, 0.5, 0.5, 0.5, 0.5, 0.5, 0.5, 0.5, 0.5, 0.5, 0.5, 0.5, 0.5, 0.5, 0.5, 0.5, 0.5, 0.5, 0.5, 0.5, 0.5, 0.5, 0.5, 0.5, 0.5, 0.5, 0.5, 0.5, 0.5, 0.5, 0.5, 0.5, 0.5, 0.5, 0.5, 0.5, 0.5, 0.5, 0.5, 0.5, 0.5, 0.5, 0.5, 0.5, 0.5, 0.5, 0.5, 0.5, 0.5, 0.5, 0.5, 0.5, 0.5, 0.5, 0.5, 0.5, 0.5, 0.5, 0.5, 0.5, 0.5, 0.5, 0.5, 0.5, 0.5, 0.5, 0.5, 0.5, 0.5, 0.5, 0.5, 0.3512, 0.252, 0.3512, 0.252, 0.3512, 0.252, 0.3512, 0.252, 0.5, 0.5, 0.5, 0.5, 0.5, 0.5, 0.5, 0.5, 0.5, 0.5, 0.5, 0.5, 0.5, 0.5, 0.5, 0.5, 0.5, 0.5, 0.5, 0.5, 0.5, 0.5, 0.5, 0.5, 0.5, 0.5, 0.5, 0.5, 0.5, 0.5, 0.5, 0.5, 0.5, 0.5, 0.5, 0.5, 0.5, 0.5, 0.5, 0.5, 0.5, 0.5, 0.5, 0.5, 0.5, 0.5, 0.5, 0.5, 0.006263, 0.5992, 0.006263, 0.5992, 0.006263, 0.5992, 0.006263, 0.5992, 0.5, 0.5, 0.5, 0.5, 0.5, 0.5, 0.5, 0.5, 0.5, 0.5, 0.5, 0.5, 0.5, 0.5, 0.5, 0.5, 0.5, 0.5, 0.5, 0.5, 0.5, 0.5, 0.5, 0.5, 0.3512, 0.252, 0.3512, 0.252, 0.3512, 0.252, 0.3512, 0.252, 0.5, 0.5, 0.5, 0.5, 0.5, 0.5, 0.5, 0.5, 0.5, 0.5, 0.5, 0.5, 0.5, 0.5, 0.5, 0.5, 0.5, 0.5, 0.5, 0.5, 0.5, 0.5, 0.5, 0.5, 0.5, 0.5, 0.5, 0.5, 0.5, 0.5, 0.5, 0.5, 0.5, 0.5, 0.5, 0.5, 0.5, 0.5, 0.5, 0.5, 0.5, 0.5, 0.5, 0.5, 0.5, 0.5, 0.5, 0.5, 0.3512, 0.252, 0.3512, 0.252, 0.3512, 0.252, 0.3512, 0.252, 0.5, 0.5, 0.5, 0.5, 0.5, 0.5, 0.5, 0.5, 0.5, 0.5, 0.5, 0.5, 0.5, 0.5, 0.5, 0.5, 0.5, 0.5, 0.5, 0.5, 0.5, 0.5, 0.5, 0.5, 0.5, 0.5, 0.5, 0.5, 0.5, 0.5, 0.5, 0.5, 0.5, 0.5, 0.5, 0.5, 0.5, 0.5, 0.5, 0.5, 0.5, 0.5, 0.5, 0.5, 0.5, 0.5, 0.5, 0.5, 0.5, 0.5, 0.5, 0.5, 0.5, 0.5, 0.5, 0.5, 0.5, 0.5, 0.5, 0.5, 0.5, 0.5, 0.5, 0.5, 0.5, 0.5, 0.5, 0.5, 0.5, 0.5, 0.5, 0.5, 0.5, 0.5, 0.5, 0.5, nan, nan, nan, nan, 0.5, 0.5, 0.5, 0.5, 0.5, 0.5, 0.5, 0.5, 0.5, 0.5, 0.5, 0.5, 0.5, 0.5, 0.5, 0.5, 0.5, 0.5, 0.5, 0.5, 0.5, 0.5, 0.5, 0.5, 0.5, 0.5, 0.5, 0.5, 0.5, 0.5, 0.5, 0.5, 0.5, 0.5, 0.5, 0.5, 0.5, 0.5, 0.5, 0.5, 0.5, 0.5, 0.5, 0.5, 0.5, 0.5, 0.5, 0.5, 0.5, 0.5, 0.5, 0.5, 0.5, 0.5, 0.5, 0.5, 0.5, 0.5, 0.5, 0.5, 0.5, 0.5, 0.5, 0.5, 0.5, 0.5, 0.5, 0.5, 0.5, 0.5, 0.5, 0.5, 0.5, 0.5, 0.5, 0.5, 0.5, 0.5, 0.5, 0.5, 0.5, 0.5, 0.5, 0.5, 0.5, 0.5, 0.5, 0.5, 0.5, 0.5, 0.5, 0.5, 0.5, 0.5, 0.5, 0.5, 0.5, 0.5, 0.5, 0.5, 0.5, 0.5, 0.5, 0.5, 0.5, 0.5, 0.5, 0.5, 0.5, 0.5, 0.5, 0.5, 0.5, 0.5, 0.5, 0.5, 0.5, 0.5, 0.5, 0.5, 0.5, 0.5, 0.5, 0.5, 0.5, 0.5, 0.5, 0.5, 0.5, 0.5, 0.5, 0.5, 0.5, 0.5, 0.5, 0.5, 0.5, 0.5, 0.5, 0.5, 0.5, 0.5, 0.5, 0.5, 0.5, 0.5, 0.5, 0.5, 0.5, 0.5, 0.5, 0.5, 0.5, 0.5, 0.5, 0.5, 0.5, 0.5, 0.5, 0.5, 0.5, 0.5, 0.5, 0.5, 0.5, 0.5, 0.5, 0.5, 0.5, 0.5, 0.5, 0.5, 0.5, 0.5, 0.5, 0.5, 0.5, 0.5, 0.5, 0.5, 0.5, 0.5, 0.5, 0.5, 0.5, 0.5, 0.5, 0.5, 0.5, 0.5, 0.5, 0.5, 0.5, 0.5, 0.5, 0.5, 0.5, 0.5, 0.5, 0.5, 0.5, 0.5, 0.5, 0.5, 0.5, 0.5, 0.5, 0.5, 0.5, 0.5, 0.5, 0.5, 0.5, 0.5, 0.5, 0.5, 0.5, 0.5, 0.5, 0.5, 0.5, 0.5, 0.5, 0.5, 0.5, 0.5, 0.5, 0.5, 0.5, 0.5, 0.5, 0.5, 0.5, 0.5, 0.5, 0.5, 0.5, 0.5, 0.5, 0.5, 0.3512, 0.252, 0.3512, 0.252, 0.3512, 0.252, 0.3512, 0.252, 0.3512, 0.252, 0.3512, 0.252, 0.3512, 0.252, 0.3512, 0.252, 0.3512, 0.252, 0.3512, 0.252, 0.3512, 0.252, 0.3512, 0.252, 0.006263, 0.5992, 0.006263, 0.5992, 0.006263, 0.5992, 0.006263, 0.5992, 0.006263, 0.5992, 0.006263, 0.5992, 0.006263, 0.5992, 0.006263, 0.5992, 0.006263, 0.5992, 0.006263, 0.5992, 0.006263, 0.5992, 0.006263, 0.5992, 0.5, 0.5, 0.5, 0.5, 0.5, 0.5, 0.5, 0.5, 0.5, 0.5, 0.5, 0.5, 0.5, 0.5, 0.5, 0.5, 0.5, 0.5, 0.5, 0.5, 0.5, 0.5, 0.5, 0.5, 0.5, 0.5, 0.5, 0.5, 0.5, 0.5, 0.5, 0.5, 0.5, 0.5, 0.5, 0.5, 0.5, 0.5, 0.5, 0.5, 0.5, 0.5, 0.5, 0.5, 0.5, 0.5, 0.5, 0.5, 0.5, 0.5, 0.5, 0.5, 0.5, 0.5, 0.5, 0.5, 0.5, 0.5, 0.5, 0.5, 0.5, 0.5, 0.5, 0.5, 0.5, 0.5, 0.5, 0.5, 0.5, 0.5, 0.5, 0.5, 0.5, 0.5, 0.5, 0.5, 0.5, 0.5, 0.5, 0.5, 0.5, 0.5, 0.5, 0.5, 0.5, 0.5, 0.5, 0.5, 0.5, 0.5, 0.5, 0.5, 0.5, 0.5, 0.5, 0.5, 0.5, 0.5, 0.5, 0.5, 0.5, 0.5, 0.5, 0.5, 0.5, 0.5, 0.5, 0.5, 0.5, 0.5, 0.5, 0.5, 0.5, 0.5, 0.5, 0.5, 0.5, 0.5, 0.5, 0.5, 0.5, 0.5, 0.5, 0.5, 0.5, 0.5, 0.5, 0.5, 0.5, 0.5, 0.5, 0.5, 0.5, 0.5, 0.5, 0.5, 0.5, 0.5, 0.5, 0.5, 0.5, 0.5, 0.5, 0.5, 0.5, 0.5, 0.5, 0.5, 0.5, 0.5, 0.5, 0.5, 0.5, 0.5, 0.5, 0.5, 0.5, 0.5, 0.5, 0.5, 0.5, 0.5, 0.5, 0.5, 0.5, 0.5, 0.5, 0.5, 0.5, 0.5, 0.5, 0.5, 0.5, 0.5, 0.5, 0.5, 0.5, 0.5, 0.5, 0.5, 0.5, 0.5, 0.5, 0.5, 0.5, 0.5, 0.5, 0.5, 0.5, 0.5, 0.5, 0.5, 0.5, 0.5, 0.5, 0.5, 0.5, 0.5, 0.5, 0.5, 0.5, 0.5, 0.5, 0.5, 0.5, 0.5, 0.5, 0.5, 0.5, 0.5, 0.5, 0.5, 0.5, 0.5, 0.5, 0.5, 0.5, 0.5, 0.5, 0.5, 0.5, 0.5, 0.5, 0.5, 0.5, 0.5, 0.5, 0.5, 0.5, 0.5, 0.5, 0.5, 0.5, 0.5, 0.5, 0.5, 0.5, 0.5, 0.5, 0.5, 0.5, 0.5, 0.5, 0.5, 0.5, 0.5, 0.5, 0.5, 0.5, 0.5, 0.5, 0.5, 0.5, 0.5, 0.5, 0.5, 0.5, 0.5, 0.5, 0.5, 0.5, 0.5, 0.5, 0.5, 0.5, 0.5, 0.5, 0.5, 0.5, 0.5, 0.5, 0.5, 0.5, 0.5, 0.5, 0.5, 0.5, 0.5, 0.5, 0.5, 0.5, 0.5, 0.5, 0.5, 0.5, 0.5, 0.5, 0.5, 0.5, 0.5, 0.5, 0.5, 0.5, 0.5, 0.5, 0.5, 0.5, 0.5, 0.5, 0.5, 0.5, 0.5, 0.5, 0.5, 0.5, 0.5, 0.5, 0.5, 0.5, 0.5, 0.5, 0.5, 0.5, 0.5, 0.5, 0.5, 0.5, 0.5, 0.5, 0.5, 0.5, 0.5, 0.5, 0.5, 0.5, 0.5, 0.5, 0.5, 0.5, 0.5, 0.5, 0.5, 0.5, 0.5, 0.5, 0.5, 0.5, 0.5, 0.5, 0.5, 0.5, 0.5, 0.5, 0.5, 0.5, 0.5, 0.5, 0.5, 0.5, 0.5, 0.5, 0.5, 0.5, 0.5, 0.5, 0.5, 0.5, 0.5, 0.5, 0.5, 0.5, 0.5, 0.5, 0.5, 0.5, 0.5, 0.5, 0.5, 0.5, 0.5, 0.5, 0.5, 0.5, 0.5, 0.5, 0.5, 0.5, 0.5, 0.5, 0.5, 0.5, 0.5, 0.5, 0.5, 0.5, 0.5, 0.5, 0.5, 0.5, 0.5, 0.5, 0.5, 0.5, 0.5, 0.5, 0.5, 0.5, 0.5, 0.5, 0.5, 0.5, 0.5, 0.5, 0.5, 0.5, 0.5, 0.5, 0.5, 0.006263, 0.5992, 0.006263, 0.5992, 0.006263, 0.5992, 0.006263, 0.5992, 0.006263, 0.5992, 0.006263, 0.5992, 0.006263, 0.5992, 0.006263, 0.5992, 0.006263, 0.5992, 0.006263, 0.5992, 0.006263, 0.5992, 0.006263, 0.5992, 0.5, 0.5, 0.5, 0.5, 0.5, 0.5, 0.5, 0.5, 0.5, 0.5, 0.5, 0.5, 0.5, 0.5, 0.5, 0.5, 0.5, 0.5, 0.5, 0.5, 0.5, 0.5, 0.5, 0.5, 0.3512, 0.252, 0.3512, 0.252, 0.3512, 0.252, 0.3512, 0.252, 0.3512, 0.252, 0.3512, 0.252, 0.3512, 0.252, 0.3512, 0.252, 0.3512, 0.252, 0.3512, 0.252, 0.3512, 0.252, 0.3512, 0.252, 0.5, 0.5, 0.5, 0.5, 0.5, 0.5, 0.5, 0.5, 0.5, 0.5, 0.5, 0.5, 0.5, 0.5, 0.5, 0.5, 0.5, 0.5, 0.5, 0.5, 0.5, 0.5, 0.5, 0.5, 0.5, 0.5, 0.5, 0.5, 0.5, 0.5, 0.5, 0.5, 0.5, 0.5, 0.5, 0.5, 0.5, 0.5, 0.5, 0.5, 0.5, 0.5, 0.5, 0.5, 0.5, 0.5, 0.5, 0.5, 0.5, 0.5, 0.5, 0.5, 0.5, 0.5, 0.5, 0.5, 0.5, 0.5, 0.5, 0.5, 0.5, 0.5, 0.5, 0.5, 0.5, 0.5, 0.5, 0.5, 0.5, 0.5, 0.5, 0.5, 0.5, 0.5, 0.5, 0.5, 0.5, 0.5, 0.5, 0.5, 0.5, 0.5, 0.5, 0.5, 0.5, 0.5, 0.5, 0.5, 0.5, 0.5, 0.5, 0.5, 0.5, 0.5, 0.5, 0.5, 0.5, 0.5, 0.5, 0.5, 0.5, 0.5, 0.5, 0.5, 0.5, 0.5, 0.5, 0.5, 0.5, 0.5, 0.5, 0.5, 0.5, 0.5, 0.5, 0.5, 0.5, 0.5, 0.5, 0.5, 0.5, 0.5, 0.5, 0.5, 0.5, 0.5, 0.5, 0.5, 0.5, 0.5, 0.5, 0.5, 0.5, 0.5, 0.5, 0.5, 0.5, 0.5, 0.5, 0.5, 0.5, 0.5, 0.5, 0.5, 0.5, 0.5, 0.5, 0.5, 0.5, 0.5, 0.5, 0.5, 0.5, 0.5, 0.5, 0.5, 0.5, 0.5, 0.5, 0.5, 0.5, 0.5, 0.5, 0.5, 0.5, 0.5, 0.5, 0.5, 0.5, 0.5, 0.5, 0.5, 0.5, 0.5, 0.5, 0.5, 0.5, 0.5, 0.5, 0.5, 0.5, 0.5, 0.5, 0.5, 0.5, 0.5, 0.5, 0.5, 0.5, 0.5, 0.5, 0.5, 0.3504, 0.4504, 0.3504, 0.4504, 0.3504, 0.4504, 0.3504, 0.4504, 0.3504, 0.4504, 0.3504, 0.4504, 0.3504, 0.4504, 0.3504, 0.4504, 0.3504, 0.4504, 0.3504, 0.4504, 0.3504, 0.4504, 0.3504, 0.4504, 0.5, 0.5, 0.5, 0.5, 0.5, 0.5, 0.5, 0.5, 0.5, 0.5, 0.5, 0.5, 0.5, 0.5, 0.5, 0.5, 0.5, 0.5, 0.5, 0.5, 0.5, 0.5, 0.5, 0.5, 0.5, 0.5, 0.5, 0.5, 0.5, 0.5, 0.5, 0.5, 0.5, 0.5, 0.5, 0.5, 0.5, 0.5, 0.5, 0.5, 0.5, 0.5, 0.5, 0.5, 0.5, 0.5, 0.5, 0.5, 0.5, 0.5, 0.5, 0.5, 0.5, 0.5, 0.5, 0.5, 0.5, 0.5, 0.5, 0.5, 0.5, 0.5, 0.5, 0.5, 0.5, 0.5, 0.5, 0.5, 0.5, 0.5, 0.5, 0.5, 0.5, 0.5, 0.5, 0.5, 0.5, 0.5, 0.5, 0.5, 0.5, 0.5, 0.5, 0.5, 0.5, 0.5, 0.5, 0.5, 0.5, 0.5, 0.5, 0.5, 0.5, 0.5, 0.5, 0.5, 0.5, 0.5, 0.5, 0.5, 0.5, 0.5, 0.5, 0.5, 0.5, 0.5, 0.5, 0.5, 0.5, 0.5, 0.5, 0.5, 0.5, 0.5, 0.5, 0.5, 0.5, 0.5, 0.5, 0.5, 0.5, 0.5, 0.5, 0.5, 0.5, 0.5, 0.5, 0.5, 0.5, 0.5, 0.5, 0.5, 0.5, 0.5, 0.5, 0.5, 0.5, 0.5, 0.5, 0.5, 0.5, 0.5, 0.5, 0.5, 0.5, 0.5, 0.5, 0.5, 0.5, 0.5, 0.5, 0.5, 0.5, 0.5, 0.5, 0.5, 0.5, 0.5, 0.5, 0.5, 0.5, 0.5, 0.5, 0.5, 0.5, 0.5, 0.5, 0.5, 0.5, 0.5, 0.5, 0.5, 0.5, 0.5, 0.5, 0.5, 0.5, 0.5, 0.5, 0.5, 0.5, 0.5, 0.5, 0.5, 0.5, 0.5, 0.5, 0.5, 0.5, 0.5, 0.5, 0.5, 0.5, 0.5, 0.5, 0.5, 0.5, 0.5, 0.5, 0.5, 0.5, 0.5, 0.5, 0.5, 0.5, 0.5, 0.5, 0.5, 0.5, 0.5, 0.5, 0.5, 0.5, 0.5, 0.5, 0.5, 0.5, 0.5, 0.5, 0.5, 0.5, 0.5, 0.5, 0.5, 0.5, 0.5, 0.5, 0.5, 0.5, 0.5, 0.5, 0.5, 0.5, 0.5, 0.5, 0.5, 0.5, 0.5, 0.5, 0.5, 0.5, 0.5, 0.5, 0.5, 0.5, 0.5, 0.5, 0.5, 0.5, 0.5, 0.5, 0.5, 0.5, 0.5, 0.5, 0.5, 0.5, 0.5, 0.5, 0.5, 0.5, 0.5, 0.5, 0.5, 0.5, 0.5, 0.5, 0.5, 0.5, 0.5, 0.5, 0.5, 0.5, 0.5, 0.5, 0.5, 0.5, 0.5, 0.5, 0.5, 0.5, 0.5, 0.5, 0.5, 0.5, 0.5, 0.5, 0.5, 0.5, 0.5, 0.5, 0.5, 0.5, 0.5, 0.5, 0.5, 0.5, 0.5, 0.5, 0.5, 0.5, 0.5, 0.5, 0.5, 0.5, 0.5, 0.5, 0.5, 0.5, 0.5, 0.5, 0.5, 0.5, 0.5, 0.5, 0.5, 0.5, 0.5, 0.5, 0.5, 0.5, 0.5, 0.5, 0.5, 0.5, 0.5, 0.5, 0.5, 0.5, 0.5, 0.5, 0.5, 0.5, 0.5, 0.5, 0.5, 0.5, 0.5, 0.5, 0.5, 0.5, 0.5, 0.5, 0.5, 0.5, 0.5, 0.5, 0.5, 0.5, 0.5, 0.5, 0.5, 0.5, 0.5, 0.5, 0.5, 0.5, 0.5, 0.5, 0.5, 0.5, 0.5, 0.5, 0.5, 0.5, 0.5, 0.5, 0.5, 0.5, 0.5, 0.5, 0.5, 0.5, 0.5, 0.5, 0.5, 0.5, 0.5, 0.5, 0.5, 0.5, 0.5, 0.5, 0.5, 0.5, 0.5, 0.5, 0.5, 0.5, 0.5, 0.5, 0.5, 0.5, 0.5, 0.5, 0.5, 0.5, 0.5, 0.5, 0.5, 0.5, 0.5, 0.5, 0.5, 0.5, 0.5, 0.5, 0.5, 0.5, 0.5, 0.5, 0.5, 0.5, 0.5, 0.5, 0.5, 0.5, 0.5, 0.5, 0.5, 0.5, 0.5, 0.5, 0.5, 0.5, 0.5, 0.5, 0.5, 0.5, 0.5, 0.5, 0.5, 0.5, 0.5, 0.5, 0.5, 0.5, 0.5, 0.5, 0.5, 0.5, 0.5, 0.5, 0.5, 0.5, 0.5, 0.5, 0.5, 0.5, 0.5, 0.5, 0.5, 0.5, 0.5, 0.5, 0.5, 0.5, 0.5, 0.5, 0.5, 0.5, 0.5, 0.5, 0.5, 0.5, 0.5, 0.5, 0.5, 0.5, 0.5, 0.5, 0.5, 0.5, 0.5, 0.5, 0.5, 0.5, 0.5, 0.5, 0.5, 0.5, 0.5, 0.5, 0.5, 0.5, 0.5, 0.5, 0.5, 0.5, 0.5, 0.5, 0.5, 0.5, 0.5, 0.5, 0.5, 0.5, 0.5, 0.5, 0.5, 0.5, 0.5, 0.5, 0.5, 0.5, 0.5, 0.5, 0.5, 0.5, 0.5, 0.5, 0.5, 0.5, 0.5, 0.5, 0.5, 0.5, 0.5, 0.5, 0.5, 0.5, 0.5, 0.5, 0.5, 0.5, 0.5, 0.5, 0.5, 0.3504, 0.4504, 0.3504, 0.4504, 0.3504, 0.4504, 0.3504, 0.4504, 0.004712, 0.5, 0.004712, 0.5, 0.004712, 0.5, 0.004712, 0.5, 0.004712, 0.5, 0.004712, 0.5, 0.004712, 0.5, 0.004712, 0.5, 0.3504, 0.4504, 0.3504, 0.4504, 0.3504, 0.4504, 0.3504, 0.4504, 0.004712, 0.5, 0.004712, 0.5, 0.004712, 0.5, 0.004712, 0.5, 0.004712, 0.5, 0.004712, 0.5, 0.004712, 0.5, 0.004712, 0.5, 0.3504, 0.4504, 0.3504, 0.4504, 0.3504, 0.4504, 0.3504, 0.4504, 0.004712, 0.5, 0.004712, 0.5, 0.004712, 0.5, 0.004712, 0.5, 0.004712, 0.5, 0.004712, 0.5, 0.004712, 0.5, 0.004712, 0.5, 0.5, 0.5, 0.5, 0.5, 0.5, 0.5, 0.5, 0.5, 0.5, 0.5, 0.5, 0.5, 0.5, 0.5, 0.5, 0.5, 0.5, 0.5, 0.5, 0.5, 0.5, 0.5, 0.5, 0.5, 0.5, 0.5, 0.5, 0.5, 0.5, 0.5, 0.5, 0.5, 0.5, 0.5, 0.5, 0.5, 0.5, 0.5, 0.5, 0.5, 0.5, 0.5, 0.5, 0.5, 0.5, 0.5, 0.5, 0.5, 0.5, 0.5, 0.5, 0.5, 0.5, 0.5, 0.5, 0.5, 0.5, 0.5, 0.5, 0.5, 0.5, 0.5, 0.5, 0.5, 0.5, 0.5, 0.5, 0.5, 0.5, 0.5, 0.5, 0.5, 0.3504, 0.4504, 0.3504, 0.4504, 0.3504, 0.4504, 0.3504, 0.4504, 0.004712, 0.5, 0.004712, 0.5, 0.004712, 0.5, 0.004712, 0.5, 0.004712, 0.5, 0.004712, 0.5, 0.004712, 0.5, 0.004712, 0.5, 0.5, 0.5, 0.5, 0.5, 0.5, 0.5, 0.5, 0.5, 0.5, 0.5, 0.5, 0.5, 0.5, 0.5, 0.5, 0.5, 0.5, 0.5, 0.5, 0.5, 0.5, 0.5, 0.5, 0.5, 0.5, 0.5, 0.5, 0.5, 0.5, 0.5, 0.5, 0.5, 0.5, 0.5, 0.5, 0.5, 0.5, 0.5, 0.5, 0.5, 0.5, 0.5, 0.5, 0.5, 0.5, 0.5, 0.5, 0.5, 0.5, 0.5, 0.5, 0.5, 0.5, 0.5, 0.5, 0.5, 0.5, 0.5, 0.5, 0.5, 0.5, 0.5, 0.5, 0.5, 0.5, 0.5, 0.5, 0.5, 0.5, 0.5, 0.5, 0.5, 0.5, 0.5, 0.5, 0.5, 0.5, 0.5, 0.5, 0.5, 0.5, 0.5, 0.5, 0.5, 0.5, 0.5, 0.5, 0.5, 0.5, 0.5, 0.5, 0.5, 0.5, 0.5, 0.5, 0.5, 0.5, 0.5, 0.5, 0.5, 0.5, 0.5, 0.5, 0.5, 0.5, 0.5, 0.5, 0.5, 0.5, 0.5, 0.5, 0.5, 0.5, 0.5, 0.5, 0.5, 0.5, 0.5, 0.5, 0.5, 0.5, 0.5, 0.5, 0.5, 0.5, 0.5, 0.5, 0.5, 0.5, 0.5, 0.5, 0.5, 0.5, 0.5, 0.5, 0.5, 0.5, 0.5, 0.5, 0.5, 0.5, 0.5, 0.5, 0.5, 0.5, 0.5, 0.5, 0.5, 0.5, 0.5, 0.5, 0.5, 0.5, 0.5, 0.5, 0.5, 0.5, 0.5, 0.5, 0.5, 0.5, 0.5, 0.5, 0.5, 0.5, 0.5, 0.5, 0.5, 0.5, 0.5, 0.5, 0.5, 0.5, 0.5, 0.5, 0.5, 0.5, 0.5, 0.5, 0.5, 0.5, 0.5, 0.5, 0.5, 0.5, 0.5, 0.5, 0.5, 0.5, 0.5, 0.5, 0.5, 0.5, 0.5, 0.5, 0.5, 0.5, 0.5, 0.5, 0.5, 0.5, 0.5, 0.5, 0.5, 0.5, 0.5, 0.5, 0.5, 0.5, 0.5, 0.5, 0.5, 0.5, 0.5, 0.5, 0.5, 0.5, 0.5, 0.5, 0.5, 0.5, 0.5, 0.5, 0.5, 0.5, 0.5, 0.5, 0.5, 0.5, 0.5, 0.5, 0.5, 0.5, 0.5, 0.5, 0.5, 0.5, 0.5, 0.5, 0.5, 0.5, 0.5, 0.5, 0.5, 0.5, 0.5, 0.5, 0.5, 0.5, 0.5, 0.5, 0.5, 0.5, 0.5, 0.5, 0.5, 0.5, 0.5, 0.5, 0.5, 0.5, 0.5, 0.5, 0.5, 0.5, 0.5, 0.5, 0.5, 0.5, 0.5, 0.5, 0.5, 0.5, 0.5, 0.5, 0.5, 0.5, 0.5, 0.5, 0.5, 0.5, 0.5, 0.5, 0.5, 0.5, 0.5, 0.5, 0.5, 0.5, 0.5, 0.5, 0.5, 0.5, 0.5, 0.5, 0.5, 0.5, 0.5, 0.5, 0.5, 0.5, 0.5, 0.5, 0.5, 0.5, 0.5, 0.5, 0.5, 0.5, 0.5, 0.5, 0.5, 0.5, 0.5, 0.5, 0.5, 0.5, 0.5, 0.5, 0.5, 0.5, 0.5, 0.5, 0.5, 0.5, 0.5, 0.5, 0.5, 0.5, 0.5, 0.5, 0.5, 0.5, 0.5, 0.5, 0.5, 0.5, 0.5, 0.5, 0.5, 0.5, 0.5, 0.5, 0.5, 0.5, 0.5, 0.5, 0.5, 0.5, 0.5, 0.5, 0.5, 0.5, 0.5, 0.5, 0.5, 0.5, 0.5, 0.5, 0.5, 0.5, 0.5, 0.5, 0.5, 0.5, 0.5, 0.5, 0.5, 0.5, 0.5, 0.5, 0.5, 0.5, 0.5, 0.5, 0.5, 0.5, 0.5, 0.5, 0.5, 0.5, 0.5, 0.5, 0.5, 0.5, 0.5, 0.5, 0.5, 0.5, 0.5, 0.5, 0.5, 0.5, 0.5, 0.5, 0.5, 0.5, 0.5, 0.5, 0.5, 0.5, 0.5, 0.5, 0.5, 0.5, 0.5, 0.5, 0.5, 0.5, 0.5, 0.5, 0.5, 0.5, 0.5, 0.5, 0.5, 0.5, 0.5, 0.5, 0.5, 0.5, 0.5, 0.5, 0.5, 0.5, 0.5, 0.5, 0.5, 0.5, 0.5, 0.5, 0.5, 0.5, 0.5, 0.5, 0.5, 0.5, 0.5, 0.5, 0.5, 0.5, 0.5, 0.5, 0.5, 0.5, 0.5, 0.5, 0.5, 0.5, 0.5, 0.5, 0.5, 0.5, 0.5, 0.5, 0.5, 0.5, 0.5, 0.5, 0.5, 0.5, 0.5, 0.5, 0.5, 0.5, 0.5, 0.5, 0.5, 0.5, 0.5, 0.5, 0.5, 0.5, 0.5, 0.5, 0.5, 0.5, 0.5, 0.5, 0.5, 0.5, 0.5, 0.5, 0.5, 0.5, 0.5, 0.5, 0.5, 0.5, 0.5, 0.5, 0.5, 0.5, 0.5, 0.5, 0.5, 0.5, 0.5, 0.5, 0.5, 0.5, 0.5, 0.5, 0.5, 0.5, 0.5, 0.5, 0.5, 0.5, 0.5, 0.5, 0.5, 0.5, 0.5, 0.5, 0.5, 0.5, 0.5, 0.5, 0.5, 0.5, 0.5, 0.5, 0.5, 0.5, 0.5, 0.5, 0.5, 0.5, 0.5, 0.5, 0.5, 0.5, 0.5, 0.5, 0.5, 0.5, 0.5, 0.5, 0.5, 0.5, 0.5, 0.5, 0.5, 0.5, 0.5, 0.5, 0.5, 0.5, 0.5, 0.5, 0.5, 0.5, 0.5, 0.5, 0.5, 0.5, 0.5, 0.5, 0.5, 0.5, 0.5, 0.5, 0.5, 0.5, 0.5, 0.5, 0.5, 0.5, 0.5, 0.5, 0.5, 0.5, 0.5, 0.5, 0.5, 0.5, 0.5, 0.5, 0.5, 0.5, 0.5, 0.5, 0.5, 0.5, 0.5, 0.5, 0.5, 0.5, 0.5, 0.5, 0.5, 0.5, 0.5, 0.5, 0.5, 0.5, 0.5, 0.5, 0.5, 0.5, 0.5, 0.5, 0.5, 0.5, 0.5, 0.5, 0.5, 0.5, 0.5, 0.5, 0.5, 0.5, 0.5, 0.5, 0.5, 0.5, 0.5, 0.5, 0.5, 0.5, 0.5, 0.5, 0.5, 0.5, 0.5, 0.5, 0.5, 0.5, 0.5, 0.5, 0.5, 0.5, 0.5, 0.5, 0.5, 0.5, 0.5, 0.5, 0.5, 0.5, 0.5, 0.5, 0.5, 0.5, 0.5, 0.5, 0.5, 0.5, 0.5, 0.5, 0.5, 0.5, 0.5, 0.5, 0.5, 0.5, 0.5, 0.5, 0.5, 0.5, 0.5, 0.5, 0.5, 0.5, 0.5, 0.5, 0.5, 0.5, 0.5, 0.5, 0.5, 0.5, 0.5, 0.5, 0.5, 0.5, 0.5, 0.5, 0.5, 0.5, 0.5, 0.5, 0.5, 0.5, 0.5, 0.5, 0.5, 0.5, 0.5, 0.5, 0.5, 0.5, 0.5, 0.5, 0.5, 0.5, 0.5, 0.5, 0.5, 0.5, 0.5, 0.5, 0.5, 0.5, 0.5, 0.5, 0.5, 0.5, 0.5, 0.5, 0.5, 0.5, 0.5, 0.5, 0.5, 0.5, 0.5, 0.5, 0.5, 0.5, 0.5, 0.5, 0.5, 0.5, 0.5, 0.5, 0.5, 0.5, 0.5, 0.5, 0.5, 0.5, 0.5, 0.5, 0.5, 0.5, 0.5, 0.5, 0.5, 0.5, 0.5, 0.5, 0.5, 0.5, 0.5, 0.5, 0.5, 0.5, 0.5, 0.5, 0.5, 0.5, 0.5, 0.5, 0.5, 0.5, 0.5, 0.5, 0.5, 0.5, 0.5, 0.5, 0.5, 0.5, 0.5, 0.5, 0.5, 0.5, 0.5, 0.5, 0.5, 0.5, 0.5, 0.5, 0.5, 0.5, 0.5, 0.5, 0.5, 0.5, 0.5, 0.5, 0.5, 0.5, 0.5, 0.5, 0.5, 0.5, 0.5, 0.5, 0.5, 0.5, 0.5, 0.5, 0.5, 0.5, 0.5, 0.5, 0.5, 0.5, 0.5, 0.5, 0.5, 0.5, 0.5, 0.5, 0.5, 0.5, 0.5, 0.5, 0.5, 0.5, 0.5, 0.5, 0.5, 0.5, 0.5, 0.5, 0.5, 0.5, 0.5, 0.5, 0.5, 0.5, 0.5, 0.5, 0.5, 0.5, 0.5, 0.5, 0.5, 0.5, 0.5, 0.5, 0.5, 0.5, 0.5, 0.5, 0.5, 0.5, 0.5, 0.5, 0.5, 0.5, 0.5, 0.5, 0.5, 0.5, 0.5, 0.5, 0.5, 0.5, 0.5, 0.5, 0.5, 0.5, 0.5, 0.5, 0.5, 0.5, 0.5, 0.5, 0.5, 0.5, 0.5, 0.5, 0.5, 0.5, 0.5, 0.5, 0.5, 0.5, 0.5, 0.5, 0.5, 0.5, 0.5, 0.5, 0.5, 0.5, 0.5, 0.5, 0.5, 0.5, 0.5, 0.5, 0.5, 0.5, 0.5, 0.5, 0.5, 0.5, 0.5, 0.5, 0.5, 0.5, 0.5, 0.5, 0.5, 0.5, 0.5, 0.5, 0.5, 0.5, 0.5, 0.5, 0.5, 0.5, 0.5, 0.5, 0.5, 0.5, 0.5, 0.5, 0.5, 0.5, 0.5, 0.5, 0.5, 0.5, 0.5, 0.5, 0.5, 0.5, 0.5, 0.5, 0.5, 0.5, 0.5, 0.5, 0.5, 0.5, 0.5, 0.5, 0.5, 0.5, 0.5, 0.5, 0.5, 0.5, 0.5, 0.5, 0.5, 0.5, 0.5, 0.5, 0.5, 0.5, 0.5, 0.5, 0.5, 0.5, 0.5, 0.5, 0.5, 0.5, 0.5, 0.5, 0.5, 0.5, 0.5, 0.5, 0.5, 0.5, 0.5, 0.5, 0.5, 0.5, 0.5, 0.5, 0.5, 0.5, 0.5, 0.5, 0.5, 0.5, 0.5, 0.5, 0.5, 0.5, 0.5, 0.5, 0.5, 0.5, 0.5, 0.5, 0.5, 0.5, 0.5, 0.5, 0.5, 0.5, 0.5, 0.5, 0.5, 0.5, 0.5, 0.5, 0.5, 0.5, 0.5, 0.5, 0.5, 0.5, 0.5, 0.5, 0.5, 0.5, 0.5, 0.5, 0.5, 0.5, 0.5, 0.5, 0.5, 0.5, 0.5, 0.5, 0.5, 0.5, 0.5, 0.5, 0.5, 0.5, 0.5, 0.5, 0.5, 0.5, 0.5, 0.5, 0.5, 0.5, 0.5, 0.5, 0.5, 0.5, 0.5, 0.5, 0.5, 0.5, 0.5, 0.5, 0.5, 0.5, 0.5, 0.5, 0.5, 0.5, 0.5, 0.5, 0.5, 0.5, 0.5, 0.5, 0.5, 0.5, 0.5, 0.5, 0.5, 0.5, 0.5, 0.5, 0.5, 0.5, 0.5, 0.5, 0.5, 0.5, 0.5, 0.5, 0.5, 0.5, 0.5, 0.5, 0.5, 0.5, 0.5, 0.5, 0.5, 0.5, 0.5, 0.5, 0.5, 0.5, 0.5, 0.5, 0.5, 0.5, 0.5, 0.5, 0.5, 0.5, 0.5, 0.5, 0.5, 0.5, 0.5, 0.5, 0.5, 0.5, 0.5, 0.5, 0.5, 0.5, 0.5, 0.5, 0.5, 0.5, 0.5, 0.5, 0.5, 0.5, 0.5, 0.5, 0.5, 0.5, 0.5, 0.5, 0.5, 0.5, 0.5, 0.5, 0.5, 0.5, 0.5, 0.5, 0.5, 0.5, 0.5, 0.5, 0.5, 0.5, 0.5, 0.5, 0.5, 0.5, 0.5, 0.5, 0.5, 0.5, 0.5, 0.5, 0.5, 0.5, 0.5, 0.5, 0.5, 0.5, 0.5, 0.5, 0.5, 0.5, 0.5, 0.5, 0.5, 0.5, 0.5, 0.5, 0.5, 0.5, 0.5, 0.5, 0.5, 0.5, 0.5, 0.5, 0.5, 0.5, 0.5, 0.5, 0.5, 0.5, 0.5, 0.5, 0.5, 0.5, 0.5, 0.5, 0.5, 0.5, 0.5, 0.5, 0.5, 0.5, 0.5, 0.5, 0.5, 0.5, 0.5, 0.5, 0.5, 0.5, 0.5, 0.5, 0.5, 0.5, 0.5, 0.5, 0.5, 0.5, 0.5, 0.5, 0.5, 0.5, 0.5, 0.5, 0.5, 0.5, 0.5, 0.5, 0.5, 0.5, 0.5, 0.5, 0.5, 0.5, 0.5, 0.5, 0.5, 0.5, 0.5, 0.5, 0.5, 0.5, 0.5, 0.5, 0.5, 0.5, 0.5, 0.5, 0.5, 0.5, 0.5, 0.5, 0.5, 0.5, 0.5, 0.5, 0.5, 0.5, 0.5, 0.5, 0.5, 0.5, 0.5, 0.5, 0.5, 0.5, 0.5, 0.5, 0.5, 0.5, 0.5, 0.5, 0.5, 0.5, 0.5, 0.5, 0.5, 0.5, 0.5, 0.5, 0.5, 0.5, 0.5, 0.5, 0.5, 0.5, 0.5, 0.5, 0.5, 0.5, 0.5, 0.5, 0.5, 0.5, 0.5, 0.5, 0.5, 0.5, 0.5, 0.5, 0.5, 0.5, 0.5, 0.5, 0.5, 0.5, 0.5, 0.5, 0.5, 0.5, 0.5, 0.5, 0.5, 0.5, 0.5, 0.5, 0.5, 0.5, 0.5, 0.5, 0.5, 0.5, 0.5, 0.5, 0.5, 0.5, 0.5, 0.5, 0.5, 0.5, 0.5, 0.5, 0.5, 0.5, 0.5, 0.5, 0.5, 0.5, 0.5, 0.5, 0.5, 0.5, 0.5, 0.5, 0.5])
me_sphere.materials.append(mat_material_001)
me_sphere.use_remesh_fix_poles = True
me_sphere.use_remesh_preserve_attributes = False
me_sphere.use_mirror_vertex_groups = False
me_sphere.update()
arm_armature = bpy.data.armatures.new('Armature')  # bones are not reproduced

# ---- objects
ob_light = bpy.data.objects.new('Light', light_light)
ob_camera = bpy.data.objects.new('Camera', cam_camera)
ob_sphere = bpy.data.objects.new('Sphere', me_sphere)
ob_armature = bpy.data.objects.new('Armature', arm_armature)

# ---- transforms, parenting, visibility, modifiers, constraints
ob_light.location = (4.076, 1.005, 5.904)
ob_light.rotation_euler = (0.6503, 0.05522, 1.866)
ob_light.lock_rotations_4d = False
ob_light.empty_display_type = 'ARROWS'
ob_light.color = (0.0, 0.0, 0.0, 0.0)
ob_light.lineart.crease_threshold = 0.0
ob_camera.location = (7.359, -6.926, 4.958)
ob_camera.rotation_euler = (1.109, 0.0, 0.8149)
ob_camera.lock_rotations_4d = False
ob_camera.empty_display_type = 'ARROWS'
ob_camera.color = (0.0, 0.0, 0.0, 0.0)
ob_camera.display_type = 'WIRE'
ob_camera.lineart.crease_threshold = 0.0
ob_sphere.parent = ob_armature
ob_sphere.location = (0.0, 0.0, 0.0)
ob_sphere.lineart.crease_threshold = 0.0
_vg = ob_sphere.vertex_groups.new(name='Body')
_vg.add([0, 1, 2, 3, 4, 5, 6, 7, 8, 9, 10, 11, 12, 13, 14, 15, 16, 17, 18, 19, 20, 21, 22, 23, 25, 26, 27, 28, 29, 30, 31, 32, 33, 34, 35, 36, 37, 38, 39, 40, 41, 42, 43, 44, 45, 46, 47, 48, 49, 50, 51, 52, 53, 54, 55, 56, 57, 58, 59, 60, 61, 62, 63, 79, 80, 81, 82, 83, 84, 86, 87, 88, 89, 90, 91, 92, 93, 94, 95, 96, 97, 98, 99, 100, 101, 102, 103, 104, 105, 106, 107, 108, 109, 110, 111, 112, 113, 114, 115, 116, 117, 118, 119, 120, 122, 125, 126, 146, 147, 148, 149, 150, 151, 152, 153, 154, 155, 156, 157, 158, 159, 160, 161, 162, 163, 164, 165, 166, 167, 168, 172, 174, 176, 178, 179, 180, 181, 182, 186, 188, 190, 192, 193, 194, 196, 199, 200, 203, 204, 205, 207, 209, 210, 211, 212, 213, 214, 215, 216, 217, 218, 219, 220, 221, 222, 223, 224, 225, 226, 227, 228, 229, 230, 231, 232, 233, 234, 235, 236, 237, 238, 239, 240, 241, 242, 243, 244, 245, 246, 247, 248, 249, 250, 251, 252, 253, 254, 255, 256, 257, 258, 259, 260, 282, 283, 284, 285, 286, 287, 294, 295, 296, 297, 298, 299, 300, 301, 302, 303, 304, 305, 306, 307, 308, 309, 310, 311, 312, 313, 314, 315, 316, 317, 318, 319, 320, 321, 322, 323, 324, 325, 326, 327, 328, 329, 330, 331, 332, 333, 334, 335, 336, 337, 338, 348, 349, 350, 351, 352, 353, 357, 358, 359, 360, 361, 362, 369, 370, 371, 372, 373, 374, 375, 376, 377, 378, 379, 380, 381, 382, 383, 384, 385, 386, 387, 388, 389, 390, 391, 392, 393, 394, 395, 396, 397, 398, 399, 400, 401, 402, 403, 404, 405, 406, 407, 408, 409, 410, 411, 412, 413, 414, 415, 416, 417, 418, 419, 420, 421, 422, 465, 466, 467, 468, 469, 470, 471, 472, 473, 474, 475, 476, 477, 478, 479, 480, 481, 482, 483, 484], 1.0, 'REPLACE')
_vg = ob_sphere.vertex_groups.new(name='wingA.l')
for _i, _w in zip([72, 73, 74, 75, 76, 78, 121, 123, 124, 127, 128, 129, 130, 131, 133, 135, 136, 137, 138, 139, 140, 141, 142, 143, 144, 145, 169, 170, 171, 183, 185, 187, 189, 197, 206, 208, 261, 262, 263, 264, 265, 266, 267, 268, 269, 273, 274, 275, 276, 277, 278, 288, 289, 290, 291, 292, 293, 342, 343, 344, 345, 346, 356, 364, 365, 366, 423, 424, 425, 426, 427, 428, 429, 430, 431, 432, 433, 434, 435, 436, 437, 438, 439, 440, 441, 442, 443, 444, 445, 446, 447, 448, 449, 450, 451, 452, 453, 454, 455, 456, 457, 458, 459, 460, 461, 462, 463, 464], [0.8805, 0.9996, 0.8845, 0.8672, 0.8843, 0.9996, 0.9482, 0.3744, 0.9452, 0.3602, 0.9532, 0.4246, 0.9931, 0.9913, 0.05331, 0.7804, 0.03391, 0.008047, 0.7486, 0.7859, 0.02204, 0.1397, 0.00766, 0.9282, 0.9117, 0.0972, 0.9398, 0.06449, 0.8538, 0.2418, 0.8312, 0.2342, 0.2457, 0.05953, 0.06726, 0.04719, 0.6872, 0.5531, 0.1315, 0.1868, 0.4884, 0.6346, 0.6162, 0.7848, 0.86, 0.9846, 0.955, 0.9203, 0.989, 0.9594, 0.9207, 0.9342, 0.9378, 0.9625, 0.8623, 0.8103, 0.7396, 0.9911, 0.9613, 0.9485, 0.1405, 0.01928, 0.03934, 0.0731, 0.1542, 0.02221, 0.7918, 0.919, 0.9401, 0.968, 0.9661, 0.9432, 0.7892, 0.9183, 0.9349, 0.9663, 0.9659, 0.9435, 0.9412, 0.9652, 0.9663, 0.9999, 0.9997, 0.9993, 0.9439, 0.9188, 0.8398, 0.9998, 0.9999, 0.9999, 0.9599, 0.9744, 0.9711, 0.9791, 0.9856, 0.9807, 0.9943, 0.996, 0.9947, 0.994, 0.9953, 0.9903, 0.9786, 0.9851, 0.9767, 0.9597, 0.9741, 0.9684]): _vg.add([_i], _w, 'REPLACE')
_vg = ob_sphere.vertex_groups.new(name='wingB.l')
for _i, _w in zip([24, 64, 65, 66, 67, 68, 69, 70, 71, 77, 121, 123, 124, 127, 128, 129, 132, 133, 134, 135, 136, 137, 138, 139, 140, 141, 142, 143, 144, 145, 169, 170, 173, 175, 177, 183, 184, 187, 189, 191, 195, 197, 198, 201, 202, 206, 208, 261, 262, 263, 264, 265, 266, 267, 268, 269, 270, 271, 272, 279, 280, 281, 288, 289, 290, 291, 292, 293, 339, 340, 341, 343, 344, 345, 346, 347, 354, 355, 356, 363, 364, 365, 366, 367, 368, 423, 424, 429, 430, 442, 443], [1.009, 1.009, 1.009, 0.997, 1.008, 1.01, 0.996, 1.0, 1.011, 1.002, 0.04325, 0.6241, 0.04931, 0.6384, 0.03282, 0.5739, 0.9993, 0.9464, 0.999, 0.2182, 0.9577, 0.9707, 0.25, 0.2128, 0.964, 0.8595, 0.9712, 0.06844, 0.08492, 0.9021, 0.05686, 0.9348, 1.0, 0.9971, 0.9997, 0.758, 0.9982, 0.7656, 0.754, 0.998, 1.002, 0.9404, 1.002, 0.9996, 0.9996, 0.9327, 0.9514, 0.3122, 0.4466, 0.8684, 0.8131, 0.5114, 0.3647, 0.3836, 0.2143, 0.138, 1.008, 1.006, 1.003, 1.005, 1.008, 1.009, 0.06271, 0.06088, 0.02449, 0.1358, 0.189, 0.2602, 1.011, 1.009, 1.004, 0.02495, 0.04665, 0.8594, 0.9653, 0.995, 0.993, 0.9775, 0.9553, 0.9876, 0.9269, 0.8457, 0.9639, 0.9823, 0.9935, 0.2038, 0.06756, 0.2066, 0.06755, 0.0666, 0.1556]): _vg.add([_i], _w, 'REPLACE')
_vg = ob_sphere.vertex_groups.new(name='tail1')
for _i, _w in zip([74, 171, 185, 485, 487, 488, 489, 490, 510, 511, 514, 515, 516, 517, 520, 521, 522, 523, 525, 526, 527, 528, 529], [0.01064, 0.02773, 0.04056, 1.0, 1.0, 1.0, 1.0, 1.0, 1.0, 1.0, 1.0, 1.0, 1.0, 1.0, 1.0, 1.0, 1.0, 1.0, 1.0, 1.0, 1.0, 1.0, 1.0]): _vg.add([_i], _w, 'REPLACE')
_vg = ob_sphere.vertex_groups.new(name='tail2')
for _i, _w in zip([85, 492, 493, 494, 495, 512, 513, 518, 519, 522, 524, 530, 531, 532, 533, 534, 535, 536, 537, 538, 539, 565, 566, 567, 568, 569, 570, 571, 572, 573, 574, 580, 581, 582, 583, 584, 585, 586, 587, 588, 589], [1.0, 1.0, 1.0, 1.0, 1.0, 1.0, 1.0, 1.0, 1.0, 0.01076, 1.0, 1.0, 1.0, 1.0, 1.0, 1.0, 1.0, 1.0, 1.0, 1.0, 1.0, 1.0, 1.0, 1.0, 1.0, 1.0, 1.0, 1.0, 1.0, 1.0, 1.0, 1.0, 1.0, 1.0, 1.0, 1.0, 1.0, 1.0, 1.0, 1.0, 1.0]): _vg.add([_i], _w, 'REPLACE')
_vg = ob_sphere.vertex_groups.new(name='tail3')
_vg.add([486, 497, 498, 499, 500, 540, 541, 543, 544, 547, 548, 550, 551, 552, 553, 575, 576, 577, 578, 579, 590, 591, 592, 593, 594], 1.0, 'REPLACE')
_vg = ob_sphere.vertex_groups.new(name='tail4')
for _i, _w in zip([491, 501, 502, 503, 504, 542, 545, 546, 549, 554, 595, 596, 597, 598, 599, 600, 601, 602, 603, 604], [0.9928, 0.9951, 0.9938, 0.9947, 0.9947, 0.9883, 0.9897, 0.9889, 0.9851, 0.9886, 0.4942, 0.4949, 0.4945, 0.4925, 0.4943, 0.4973, 0.4964, 0.4975, 0.4973, 0.4969]): _vg.add([_i], _w, 'REPLACE')
_vg = ob_sphere.vertex_groups.new(name='tail5')
for _i, _w in zip([496, 505, 506, 507, 508, 509, 555, 556, 557, 558, 559, 560, 561, 562, 563, 564], [1.0, 1.0, 1.0, 1.0, 1.0, 1.0, 0.9973, 1.0, 1.0, 0.9969, 1.0, 0.996, 0.9966, 1.0, 0.9969, 1.0]): _vg.add([_i], _w, 'REPLACE')
_vg = ob_sphere.vertex_groups.new(name='wingA.r')
_vg = ob_sphere.vertex_groups.new(name='wingB.r')
_m = ob_sphere.modifiers.new('Mirror', 'MIRROR')
_m.use_clip = True
_m = ob_sphere.modifiers.new('Armature', 'ARMATURE')
_m.object = ob_armature
ob_armature.location = (0.0, 0.0, 0.0)
ob_armature.lineart.crease_threshold = 0.0

# ---- collection membership
col_collection.objects.link(ob_light)
col_collection.objects.link(ob_camera)
col_collection.objects.link(ob_sphere)
col_collection.objects.link(ob_armature)

# ---- scene / render settings (as saved in the file)
scene.camera = ob_camera
scene.frame_start = 1; scene.frame_end = 18; scene.frame_set(18)
scene.render.engine = 'BLENDER_EEVEE_NEXT'
scene.cycles.use_denoising = False
scene.cycles.samples = 128
scene.cycles.sampling_pattern = 'TABULATED_SOBOL'
scene.cycles.use_adaptive_sampling = False
scene.cycles.use_light_tree = False
scene.view_settings.view_transform = 'Filmic'
bpy.context.view_layer.update()
